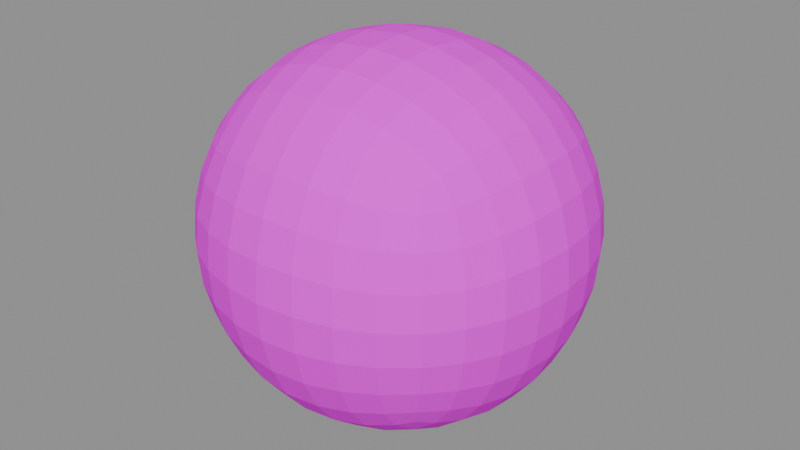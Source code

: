 # Source: sphere_2.blend  (saved by Blender 5.1.30; exported with 4.5.12 LTS)
import bpy
from mathutils import Matrix  # noqa: F401  (used for matrix-valued properties, if any)

bpy.ops.wm.read_factory_settings(use_empty=True)
scene = bpy.context.scene
scene.name = 'Scene'

# ---- images (referenced by path relative to the original .blend; pixels are not part of the script)
import os
ASSET_DIR = os.environ.get("B2B_ASSET_DIR", "")  # directory of the original .blend (textures are referenced by path, not embedded)
HERE = os.path.dirname(os.path.abspath(__file__))  # packed textures are extracted next to this script under _unpacked/

def load_image(name, relpath, width, height, colorspace="sRGB"):
    """Load a texture the original file referenced (path relative to the .blend, or extracted next to this script)."""
    p = next((c for c in (os.path.join(HERE, relpath), os.path.join(ASSET_DIR, relpath)) if relpath and os.path.exists(c)), "")
    if p:
        img = bpy.data.images.load(p, check_existing=True)
        img.name = name
    else:  # same state as the original file: an image datablock whose file is absent (Cycles renders it pink)
        img = bpy.data.images.new(name, width, height)
        img.source = "FILE"
        img.filepath = "//" + (relpath or name)
    img.colorspace_settings.name = colorspace
    return img
img_aap_color_palette_png = load_image('aap color palette.png', 'aap color palette.png', 1024, 1024, 'sRGB')

# ---- materials (node trees are filled in below, after node groups)
mat_material = bpy.data.materials.new('Material')
mat_material.diffuse_color = (0.001518, 0.2542, 0.6376, 1.0)
mat_material.roughness = 1.0
mat_material.specular_intensity = 0.0

# ---- material node trees
mat_material.use_nodes = True; mat_material.node_tree.nodes.clear()
_N = mat_material.node_tree.nodes; _L = mat_material.node_tree.links
n0 = _N.new('ShaderNodeBsdfPrincipled'); n0.name = 'Principled BSDF'; n0.location = (-200, 100)
n0.inputs[2].default_value = 1.0
n0.inputs[13].default_value = 0.0
n0.inputs[27].default_value = (0.0, 0.0, 0.0, 1.0)
n0.inputs[28].default_value = 1.0
n1 = _N.new('ShaderNodeOutputMaterial'); n1.name = 'Material Output'; n1.location = (200, 100)
n2 = _N.new('ShaderNodeNormalMap'); n2.name = 'Normal Map'; n2.location = (-600, -600)
n2.label = 'Normal/Map'
n2.inputs[0].default_value = 0.0
n3 = _N.new('ShaderNodeTexImage'); n3.name = 'Image Texture'; n3.location = (-600, 300)
n3.image = img_aap_color_palette_png
_L.new(n0.outputs[0], n1.inputs[0])
_L.new(n2.outputs[0], n0.inputs[5])
_L.new(n3.outputs[0], n0.inputs[0])
n1.is_active_output = True

# ---- meshes
me_cube_084 = bpy.data.meshes.new('Cube.084')
me_cube_084.from_pydata([(-0.5, -0.5, 0.5), (-0.5, -0.5, 1.5), (-0.5, 0.5, 0.5), (-0.5, 0.5, 1.5), (0.5, -0.5, 0.5), (0.5, -0.5, 1.5), (0.5, 0.5, 0.5), (0.5, 0.5, 1.5), (-0.5351, 0.4188, 0.4649), (-0.5729, 0.2966, 0.4271), (-0.5996, 0.1534, 0.4004), (-0.6096, 9.313e-10, 0.3904), (-0.5996, -0.1534, 0.4004), (-0.5729, -0.2966, 0.4271), (-0.5351, -0.4188, 0.4649), (-0.5351, -0.5351, 0.5812), (-0.5729, -0.5729, 0.7034), (-0.5996, -0.5996, 0.8466), (-0.6096, -0.6096, 1.0), (-0.5996, -0.5996, 1.153), (-0.5729, -0.5729, 1.297), (-0.5351, -0.5351, 1.419), (-0.5351, -0.4188, 1.535), (-0.5729, -0.2966, 1.573), (-0.5996, -0.1534, 1.6), (-0.6096, -6.519e-09, 1.61), (-0.5996, 0.1534, 1.6), (-0.5729, 0.2966, 1.573), (-0.5351, 0.4188, 1.535), (-0.5351, 0.5351, 1.419), (-0.5729, 0.5729, 1.297), (-0.5996, 0.5996, 1.153), (-0.6096, 0.6096, 1.0), (-0.5996, 0.5996, 0.8466), (-0.5729, 0.5729, 0.7034), (-0.5351, 0.5351, 0.5812), (0.4188, 0.5351, 0.4649), (0.2966, 0.5729, 0.4271), (0.1534, 0.5996, 0.4004), (1.583e-08, 0.6096, 0.3904), (-0.1534, 0.5996, 0.4004), (-0.2966, 0.5729, 0.4271), (-0.4188, 0.5351, 0.4649), (-0.4188, 0.5351, 1.535), (-0.2966, 0.5729, 1.573), (-0.1534, 0.5996, 1.6), (-5.588e-09, 0.6096, 1.61), (0.1534, 0.5996, 1.6), (0.2966, 0.5729, 1.573), (0.4188, 0.5351, 1.535), (0.5351, 0.5351, 1.419), (0.5729, 0.5729, 1.297), (0.5996, 0.5996, 1.153), (0.6096, 0.6096, 1.0), (0.5996, 0.5996, 0.8466), (0.5729, 0.5729, 0.7034), (0.5351, 0.5351, 0.5812), (0.5351, -0.4188, 0.4649), (0.5729, -0.2966, 0.4271), (0.5996, -0.1534, 0.4004), (0.6096, -1.676e-08, 0.3904), (0.5996, 0.1534, 0.4004), (0.5729, 0.2966, 0.4271), (0.5351, 0.4188, 0.4649), (0.5351, 0.4188, 1.535), (0.5729, 0.2966, 1.573), (0.5996, 0.1534, 1.6), (0.6096, -1.863e-09, 1.61), (0.5996, -0.1534, 1.6), (0.5729, -0.2966, 1.573), (0.5351, -0.4188, 1.535), (0.5351, -0.5351, 1.419), (0.5729, -0.5729, 1.297), (0.5996, -0.5996, 1.153), (0.6096, -0.6096, 1.0), (0.5996, -0.5996, 0.8466), (0.5729, -0.5729, 0.7034), (0.5351, -0.5351, 0.5812), (-0.4188, -0.5351, 0.4649), (-0.2966, -0.5729, 0.4271), (-0.1534, -0.5996, 0.4004), (-1.211e-08, -0.6096, 0.3904), (0.1534, -0.5996, 0.4004), (0.2966, -0.5729, 0.4271), (0.4188, -0.5351, 0.4649), (0.4188, -0.5351, 1.535), (0.2966, -0.5729, 1.573), (0.1534, -0.5996, 1.6), (-9.313e-10, -0.6096, 1.61), (-0.1534, -0.5996, 1.6), (-0.2966, -0.5729, 1.573), (-0.4188, -0.5351, 1.535), (-0.6105, -0.4318, 0.5682), (-0.6641, -0.4553, 0.697), (-0.698, -0.4744, 0.8439), (-0.7099, -0.482, 1.0), (-0.698, -0.4744, 1.156), (-0.6641, -0.4553, 1.303), (-0.6105, -0.4318, 1.432), (-0.6641, -0.303, 0.5447), (-0.729, -0.3162, 0.6838), (-0.7684, -0.3281, 0.8381), (-0.7818, -0.3331, 1.0), (-0.7684, -0.3281, 1.162), (-0.729, -0.3162, 1.316), (-0.6641, -0.303, 1.455), (-0.698, -0.1561, 0.5256), (-0.7684, -0.1619, 0.6719), (-0.8109, -0.1676, 0.8324), (-0.8251, -0.1701, 1.0), (-0.8109, -0.1676, 1.168), (-0.7684, -0.1619, 1.328), (-0.698, -0.1561, 1.474), (-0.7099, 7.334e-09, 0.518), (-0.7818, 1.024e-08, 0.6669), (-0.8251, -7.101e-09, 0.8299), (-0.8395, -1.211e-08, 1.0), (-0.8251, -1.094e-08, 1.17), (-0.7818, -5.588e-09, 1.333), (-0.7099, -7.334e-09, 1.482), (-0.698, 0.1561, 0.5256), (-0.7684, 0.1619, 0.6719), (-0.8109, 0.1676, 0.8324), (-0.8251, 0.1701, 1.0), (-0.8109, 0.1676, 1.168), (-0.7684, 0.1619, 1.328), (-0.698, 0.1561, 1.474), (-0.6641, 0.303, 0.5447), (-0.729, 0.3162, 0.6838), (-0.7684, 0.3281, 0.8381), (-0.7818, 0.3331, 1.0), (-0.7684, 0.3281, 1.162), (-0.729, 0.3162, 1.316), (-0.6641, 0.303, 1.455), (-0.6105, 0.4318, 0.5682), (-0.6641, 0.4553, 0.697), (-0.698, 0.4744, 0.8439), (-0.7099, 0.482, 1.0), (-0.698, 0.4744, 1.156), (-0.6641, 0.4553, 1.303), (-0.6105, 0.4318, 1.432), (-0.4318, 0.6105, 0.5682), (-0.4553, 0.6641, 0.697), (-0.4744, 0.698, 0.8439), (-0.482, 0.7099, 1.0), (-0.4744, 0.698, 1.156), (-0.4553, 0.6641, 1.303), (-0.4318, 0.6105, 1.432), (-0.303, 0.6641, 0.5447), (-0.3162, 0.729, 0.6838), (-0.3281, 0.7684, 0.8381), (-0.3331, 0.7818, 1.0), (-0.3281, 0.7684, 1.162), (-0.3162, 0.729, 1.316), (-0.303, 0.6641, 1.455), (-0.1561, 0.698, 0.5256), (-0.1619, 0.7684, 0.6719), (-0.1676, 0.8109, 0.8324), (-0.1701, 0.8251, 1.0), (-0.1676, 0.8109, 1.168), (-0.1619, 0.7684, 1.328), (-0.1561, 0.698, 1.474), (2.224e-08, 0.7099, 0.518), (2.515e-08, 0.7818, 0.6669), (1.513e-08, 0.8251, 0.8299), (9.313e-09, 0.8395, 1.0), (5.821e-09, 0.8251, 1.17), (-5.588e-09, 0.7818, 1.333), (-7.218e-09, 0.7099, 1.482), (0.1561, 0.698, 0.5256), (0.1619, 0.7684, 0.6719), (0.1676, 0.8109, 0.8324), (0.1701, 0.8251, 1.0), (0.1676, 0.8109, 1.168), (0.1619, 0.7684, 1.328), (0.1561, 0.698, 1.474), (0.303, 0.6641, 0.5447), (0.3162, 0.729, 0.6838), (0.3281, 0.7684, 0.8381), (0.3331, 0.7818, 1.0), (0.3281, 0.7684, 1.162), (0.3162, 0.729, 1.316), (0.303, 0.6641, 1.455), (0.4318, 0.6105, 0.5682), (0.4553, 0.6641, 0.697), (0.4744, 0.698, 0.8439), (0.482, 0.7099, 1.0), (0.4744, 0.698, 1.156), (0.4553, 0.6641, 1.303), (0.4318, 0.6105, 1.432), (0.6105, 0.4318, 0.5682), (0.6641, 0.4553, 0.697), (0.698, 0.4744, 0.8439), (0.7099, 0.482, 1.0), (0.698, 0.4744, 1.156), (0.6641, 0.4553, 1.303), (0.6105, 0.4318, 1.432), (0.6641, 0.303, 0.5447), (0.729, 0.3162, 0.6838), (0.7684, 0.3281, 0.8381), (0.7818, 0.3331, 1.0), (0.7684, 0.3281, 1.162), (0.729, 0.3162, 1.316), (0.6641, 0.303, 1.455), (0.698, 0.1561, 0.5256), (0.7684, 0.1619, 0.6719), (0.8109, 0.1676, 0.8324), (0.8251, 0.1701, 1.0), (0.8109, 0.1676, 1.168), (0.7684, 0.1619, 1.328), (0.698, 0.1561, 1.474), (0.7099, -2.41e-08, 0.518), (0.7818, -2.887e-08, 0.6669), (0.8251, -1.886e-08, 0.8299), (0.8395, -1.304e-08, 1.0), (0.8251, -5.821e-09, 1.17), (0.7818, 5.588e-09, 1.333), (0.7099, 7.218e-09, 1.482), (0.698, -0.1561, 0.5256), (0.7684, -0.1619, 0.6719), (0.8109, -0.1676, 0.8324), (0.8251, -0.1701, 1.0), (0.8109, -0.1676, 1.168), (0.7684, -0.1619, 1.328), (0.698, -0.1561, 1.474), (0.6641, -0.303, 0.5447), (0.729, -0.3162, 0.6838), (0.7684, -0.3281, 0.8381), (0.7818, -0.3331, 1.0), (0.7684, -0.3281, 1.162), (0.729, -0.3162, 1.316), (0.6641, -0.303, 1.455), (0.6105, -0.4318, 0.5682), (0.6641, -0.4553, 0.697), (0.698, -0.4744, 0.8439), (0.7099, -0.482, 1.0), (0.698, -0.4744, 1.156), (0.6641, -0.4553, 1.303), (0.6105, -0.4318, 1.432), (0.4318, -0.6105, 0.5682), (0.4553, -0.6641, 0.697), (0.4744, -0.698, 0.8439), (0.482, -0.7099, 1.0), (0.4744, -0.698, 1.156), (0.4553, -0.6641, 1.303), (0.4318, -0.6105, 1.432), (0.303, -0.6641, 0.5447), (0.3162, -0.729, 0.6838), (0.3281, -0.7684, 0.8381), (0.3331, -0.7818, 1.0), (0.3281, -0.7684, 1.162), (0.3162, -0.729, 1.316), (0.303, -0.6641, 1.455), (0.1561, -0.698, 0.5256), (0.1619, -0.7684, 0.6719), (0.1676, -0.8109, 0.8324), (0.1701, -0.8251, 1.0), (0.1676, -0.8109, 1.168), (0.1619, -0.7684, 1.328), (0.1561, -0.698, 1.474), (-1.851e-08, -0.7099, 0.518), (-2.515e-08, -0.7818, 0.6669), (-1.513e-08, -0.8251, 0.8299), (-9.313e-09, -0.8395, 1.0), (-5.821e-09, -0.8251, 1.17), (5.588e-09, -0.7818, 1.333), (7.334e-09, -0.7099, 1.482), (-0.1561, -0.698, 0.5256), (-0.1619, -0.7684, 0.6719), (-0.1676, -0.8109, 0.8324), (-0.1701, -0.8251, 1.0), (-0.1676, -0.8109, 1.168), (-0.1619, -0.7684, 1.328), (-0.1561, -0.698, 1.474), (-0.303, -0.6641, 0.5447), (-0.3162, -0.729, 0.6838), (-0.3281, -0.7684, 0.8381), (-0.3331, -0.7818, 1.0), (-0.3281, -0.7684, 1.162), (-0.3162, -0.729, 1.316), (-0.303, -0.6641, 1.455), (-0.4318, -0.6105, 0.5682), (-0.4553, -0.6641, 0.697), (-0.4744, -0.698, 0.8439), (-0.482, -0.7099, 1.0), (-0.4744, -0.698, 1.156), (-0.4553, -0.6641, 1.303), (-0.4318, -0.6105, 1.432), (-0.4318, 0.4318, 0.3895), (-0.303, 0.4553, 0.3359), (-0.1561, 0.4744, 0.302), (-1.863e-09, 0.482, 0.2901), (0.1561, 0.4744, 0.302), (0.303, 0.4553, 0.3359), (0.4318, 0.4318, 0.3895), (-0.4553, 0.303, 0.3359), (-0.3162, 0.3162, 0.271), (-0.1619, 0.3281, 0.2316), (-7.451e-09, 0.3331, 0.2182), (0.1619, 0.3281, 0.2316), (0.3162, 0.3162, 0.271), (0.4553, 0.303, 0.3359), (-0.4744, 0.1561, 0.302), (-0.3281, 0.1619, 0.2316), (-0.1676, 0.1676, 0.1891), (-8.848e-09, 0.1701, 0.1749), (0.1676, 0.1676, 0.1891), (0.3281, 0.1619, 0.2316), (0.4744, 0.1561, 0.302), (-0.482, -1.106e-08, 0.2901), (-0.3331, -1.397e-08, 0.2182), (-0.1701, -7.683e-09, 0.1749), (0.0, -5.588e-09, 0.1605), (0.1701, -2.095e-09, 0.1749), (0.3331, 1.863e-09, 0.2182), (0.482, -3.958e-09, 0.2901), (-0.4744, -0.1561, 0.302), (-0.3281, -0.1619, 0.2316), (-0.1676, -0.1676, 0.1891), (8.964e-09, -0.1701, 0.1749), (0.1676, -0.1676, 0.1891), (0.3281, -0.1619, 0.2316), (0.4744, -0.1561, 0.302), (-0.4553, -0.303, 0.3359), (-0.3162, -0.3162, 0.271), (-0.1619, -0.3281, 0.2316), (1.211e-08, -0.3331, 0.2182), (0.1619, -0.3281, 0.2316), (0.3162, -0.3162, 0.271), (0.4553, -0.303, 0.3359), (-0.4318, -0.4318, 0.3895), (-0.303, -0.4553, 0.3359), (-0.1561, -0.4744, 0.302), (1.281e-09, -0.482, 0.2901), (0.1561, -0.4744, 0.302), (0.303, -0.4553, 0.3359), (0.4318, -0.4318, 0.3895), (0.4318, 0.4318, 1.61), (0.303, 0.4553, 1.664), (0.1561, 0.4744, 1.698), (1.863e-09, 0.482, 1.71), (-0.1561, 0.4744, 1.698), (-0.303, 0.4553, 1.664), (-0.4318, 0.4318, 1.61), (0.4553, 0.303, 1.664), (0.3162, 0.3162, 1.729), (0.1619, 0.3281, 1.768), (1.118e-08, 0.3331, 1.782), (-0.1619, 0.3281, 1.768), (-0.3162, 0.3162, 1.729), (-0.4553, 0.303, 1.664), (0.4744, 0.1561, 1.698), (0.3281, 0.1619, 1.768), (0.1676, 0.1676, 1.811), (8.731e-09, 0.1701, 1.825), (-0.1676, 0.1676, 1.811), (-0.3281, 0.1619, 1.768), (-0.4744, 0.1561, 1.698), (0.482, -1.292e-08, 1.71), (0.3331, -2.142e-08, 1.782), (0.1701, -1.898e-08, 1.825), (-9.313e-10, -1.397e-08, 1.84), (-0.1701, -7.683e-09, 1.825), (-0.3331, 1.863e-09, 1.782), (-0.482, -3.958e-09, 1.71), (0.4744, -0.1561, 1.698), (0.3281, -0.1619, 1.768), (0.1676, -0.1676, 1.811), (-1.094e-08, -0.1701, 1.825), (-0.1676, -0.1676, 1.811), (-0.3281, -0.1619, 1.768), (-0.4744, -0.1561, 1.698), (0.4553, -0.303, 1.664), (0.3162, -0.3162, 1.729), (0.1619, -0.3281, 1.768), (-1.676e-08, -0.3331, 1.782), (-0.1619, -0.3281, 1.768), (-0.3162, -0.3162, 1.729), (-0.4553, -0.303, 1.664), (0.4318, -0.4318, 1.61), (0.303, -0.4553, 1.664), (0.1561, -0.4744, 1.698), (-3.609e-09, -0.482, 1.71), (-0.1561, -0.4744, 1.698), (-0.303, -0.4553, 1.664), (-0.4318, -0.4318, 1.61)], [], [(92, 93, 100, 99), (93, 94, 101, 100), (94, 95, 102, 101), (95, 96, 103, 102), (96, 97, 104, 103), (97, 98, 105, 104), (99, 100, 107, 106), (100, 101, 108, 107), (101, 102, 109, 108), (102, 103, 110, 109), (103, 104, 111, 110), (104, 105, 112, 111), (106, 107, 114, 113), (107, 108, 115, 114), (108, 109, 116, 115), (109, 110, 117, 116), (110, 111, 118, 117), (111, 112, 119, 118), (113, 114, 121, 120), (114, 115, 122, 121), (115, 116, 123, 122), (116, 117, 124, 123), (117, 118, 125, 124), (118, 119, 126, 125), (120, 121, 128, 127), (121, 122, 129, 128), (122, 123, 130, 129), (123, 124, 131, 130), (124, 125, 132, 131), (125, 126, 133, 132), (127, 128, 135, 134), (128, 129, 136, 135), (129, 130, 137, 136), (130, 131, 138, 137), (131, 132, 139, 138), (132, 133, 140, 139), (0, 15, 92, 14), (15, 16, 93, 92), (16, 17, 94, 93), (17, 18, 95, 94), (18, 19, 96, 95), (19, 20, 97, 96), (20, 21, 98, 97), (21, 1, 22, 98), (98, 22, 23, 105), (105, 23, 24, 112), (112, 24, 25, 119), (119, 25, 26, 126), (126, 26, 27, 133), (133, 27, 28, 140), (140, 28, 3, 29), (139, 140, 29, 30), (138, 139, 30, 31), (137, 138, 31, 32), (136, 137, 32, 33), (135, 136, 33, 34), (134, 135, 34, 35), (8, 134, 35, 2), (9, 127, 134, 8), (10, 120, 127, 9), (11, 113, 120, 10), (12, 106, 113, 11), (13, 99, 106, 12), (14, 92, 99, 13), (141, 142, 149, 148), (142, 143, 150, 149), (143, 144, 151, 150), (144, 145, 152, 151), (145, 146, 153, 152), (146, 147, 154, 153), (148, 149, 156, 155), (149, 150, 157, 156), (150, 151, 158, 157), (151, 152, 159, 158), (152, 153, 160, 159), (153, 154, 161, 160), (155, 156, 163, 162), (156, 157, 164, 163), (157, 158, 165, 164), (158, 159, 166, 165), (159, 160, 167, 166), (160, 161, 168, 167), (162, 163, 170, 169), (163, 164, 171, 170), (164, 165, 172, 171), (165, 166, 173, 172), (166, 167, 174, 173), (167, 168, 175, 174), (169, 170, 177, 176), (170, 171, 178, 177), (171, 172, 179, 178), (172, 173, 180, 179), (173, 174, 181, 180), (174, 175, 182, 181), (176, 177, 184, 183), (177, 178, 185, 184), (178, 179, 186, 185), (179, 180, 187, 186), (180, 181, 188, 187), (181, 182, 189, 188), (2, 35, 141, 42), (35, 34, 142, 141), (34, 33, 143, 142), (33, 32, 144, 143), (32, 31, 145, 144), (31, 30, 146, 145), (30, 29, 147, 146), (29, 3, 43, 147), (147, 43, 44, 154), (154, 44, 45, 161), (161, 45, 46, 168), (168, 46, 47, 175), (175, 47, 48, 182), (182, 48, 49, 189), (189, 49, 7, 50), (188, 189, 50, 51), (187, 188, 51, 52), (186, 187, 52, 53), (185, 186, 53, 54), (184, 185, 54, 55), (183, 184, 55, 56), (36, 183, 56, 6), (37, 176, 183, 36), (38, 169, 176, 37), (39, 162, 169, 38), (40, 155, 162, 39), (41, 148, 155, 40), (42, 141, 148, 41), (190, 191, 198, 197), (191, 192, 199, 198), (192, 193, 200, 199), (193, 194, 201, 200), (194, 195, 202, 201), (195, 196, 203, 202), (197, 198, 205, 204), (198, 199, 206, 205), (199, 200, 207, 206), (200, 201, 208, 207), (201, 202, 209, 208), (202, 203, 210, 209), (204, 205, 212, 211), (205, 206, 213, 212), (206, 207, 214, 213), (207, 208, 215, 214), (208, 209, 216, 215), (209, 210, 217, 216), (211, 212, 219, 218), (212, 213, 220, 219), (213, 214, 221, 220), (214, 215, 222, 221), (215, 216, 223, 222), (216, 217, 224, 223), (218, 219, 226, 225), (219, 220, 227, 226), (220, 221, 228, 227), (221, 222, 229, 228), (222, 223, 230, 229), (223, 224, 231, 230), (225, 226, 233, 232), (226, 227, 234, 233), (227, 228, 235, 234), (228, 229, 236, 235), (229, 230, 237, 236), (230, 231, 238, 237), (6, 56, 190, 63), (56, 55, 191, 190), (55, 54, 192, 191), (54, 53, 193, 192), (53, 52, 194, 193), (52, 51, 195, 194), (51, 50, 196, 195), (50, 7, 64, 196), (196, 64, 65, 203), (203, 65, 66, 210), (210, 66, 67, 217), (217, 67, 68, 224), (224, 68, 69, 231), (231, 69, 70, 238), (238, 70, 5, 71), (237, 238, 71, 72), (236, 237, 72, 73), (235, 236, 73, 74), (234, 235, 74, 75), (233, 234, 75, 76), (232, 233, 76, 77), (57, 232, 77, 4), (58, 225, 232, 57), (59, 218, 225, 58), (60, 211, 218, 59), (61, 204, 211, 60), (62, 197, 204, 61), (63, 190, 197, 62), (239, 240, 247, 246), (240, 241, 248, 247), (241, 242, 249, 248), (242, 243, 250, 249), (243, 244, 251, 250), (244, 245, 252, 251), (246, 247, 254, 253), (247, 248, 255, 254), (248, 249, 256, 255), (249, 250, 257, 256), (250, 251, 258, 257), (251, 252, 259, 258), (253, 254, 261, 260), (254, 255, 262, 261), (255, 256, 263, 262), (256, 257, 264, 263), (257, 258, 265, 264), (258, 259, 266, 265), (260, 261, 268, 267), (261, 262, 269, 268), (262, 263, 270, 269), (263, 264, 271, 270), (264, 265, 272, 271), (265, 266, 273, 272), (267, 268, 275, 274), (268, 269, 276, 275), (269, 270, 277, 276), (270, 271, 278, 277), (271, 272, 279, 278), (272, 273, 280, 279), (274, 275, 282, 281), (275, 276, 283, 282), (276, 277, 284, 283), (277, 278, 285, 284), (278, 279, 286, 285), (279, 280, 287, 286), (4, 77, 239, 84), (77, 76, 240, 239), (76, 75, 241, 240), (75, 74, 242, 241), (74, 73, 243, 242), (73, 72, 244, 243), (72, 71, 245, 244), (71, 5, 85, 245), (245, 85, 86, 252), (252, 86, 87, 259), (259, 87, 88, 266), (266, 88, 89, 273), (273, 89, 90, 280), (280, 90, 91, 287), (287, 91, 1, 21), (286, 287, 21, 20), (285, 286, 20, 19), (284, 285, 19, 18), (283, 284, 18, 17), (282, 283, 17, 16), (281, 282, 16, 15), (78, 281, 15, 0), (79, 274, 281, 78), (80, 267, 274, 79), (81, 260, 267, 80), (82, 253, 260, 81), (83, 246, 253, 82), (84, 239, 246, 83), (288, 289, 296, 295), (289, 290, 297, 296), (290, 291, 298, 297), (291, 292, 299, 298), (292, 293, 300, 299), (293, 294, 301, 300), (295, 296, 303, 302), (296, 297, 304, 303), (297, 298, 305, 304), (298, 299, 306, 305), (299, 300, 307, 306), (300, 301, 308, 307), (302, 303, 310, 309), (303, 304, 311, 310), (304, 305, 312, 311), (305, 306, 313, 312), (306, 307, 314, 313), (307, 308, 315, 314), (309, 310, 317, 316), (310, 311, 318, 317), (311, 312, 319, 318), (312, 313, 320, 319), (313, 314, 321, 320), (314, 315, 322, 321), (316, 317, 324, 323), (317, 318, 325, 324), (318, 319, 326, 325), (319, 320, 327, 326), (320, 321, 328, 327), (321, 322, 329, 328), (323, 324, 331, 330), (324, 325, 332, 331), (325, 326, 333, 332), (326, 327, 334, 333), (327, 328, 335, 334), (328, 329, 336, 335), (2, 42, 288, 8), (42, 41, 289, 288), (41, 40, 290, 289), (40, 39, 291, 290), (39, 38, 292, 291), (38, 37, 293, 292), (37, 36, 294, 293), (36, 6, 63, 294), (294, 63, 62, 301), (301, 62, 61, 308), (308, 61, 60, 315), (315, 60, 59, 322), (322, 59, 58, 329), (329, 58, 57, 336), (336, 57, 4, 84), (335, 336, 84, 83), (334, 335, 83, 82), (333, 334, 82, 81), (332, 333, 81, 80), (331, 332, 80, 79), (330, 331, 79, 78), (14, 330, 78, 0), (13, 323, 330, 14), (12, 316, 323, 13), (11, 309, 316, 12), (10, 302, 309, 11), (9, 295, 302, 10), (8, 288, 295, 9), (337, 338, 345, 344), (338, 339, 346, 345), (339, 340, 347, 346), (340, 341, 348, 347), (341, 342, 349, 348), (342, 343, 350, 349), (344, 345, 352, 351), (345, 346, 353, 352), (346, 347, 354, 353), (347, 348, 355, 354), (348, 349, 356, 355), (349, 350, 357, 356), (351, 352, 359, 358), (352, 353, 360, 359), (353, 354, 361, 360), (354, 355, 362, 361), (355, 356, 363, 362), (356, 357, 364, 363), (358, 359, 366, 365), (359, 360, 367, 366), (360, 361, 368, 367), (361, 362, 369, 368), (362, 363, 370, 369), (363, 364, 371, 370), (365, 366, 373, 372), (366, 367, 374, 373), (367, 368, 375, 374), (368, 369, 376, 375), (369, 370, 377, 376), (370, 371, 378, 377), (372, 373, 380, 379), (373, 374, 381, 380), (374, 375, 382, 381), (375, 376, 383, 382), (376, 377, 384, 383), (377, 378, 385, 384), (7, 49, 337, 64), (49, 48, 338, 337), (48, 47, 339, 338), (47, 46, 340, 339), (46, 45, 341, 340), (45, 44, 342, 341), (44, 43, 343, 342), (43, 3, 28, 343), (343, 28, 27, 350), (350, 27, 26, 357), (357, 26, 25, 364), (364, 25, 24, 371), (371, 24, 23, 378), (378, 23, 22, 385), (385, 22, 1, 91), (384, 385, 91, 90), (383, 384, 90, 89), (382, 383, 89, 88), (381, 382, 88, 87), (380, 381, 87, 86), (379, 380, 86, 85), (70, 379, 85, 5), (69, 372, 379, 70), (68, 365, 372, 69), (67, 358, 365, 68), (66, 351, 358, 67), (65, 344, 351, 66), (64, 337, 344, 65)])
me_cube_084.polygons.foreach_set('use_smooth', [True] * 384)
_k = set([(0, 14), (0, 15), (0, 78), (1, 21), (1, 22), (1, 91), (2, 8), (2, 35), (2, 42), (3, 28), (3, 29), (3, 43), (4, 57), (4, 77), (4, 84), (5, 70), (5, 71), (5, 85), (6, 36), (6, 56), (6, 63), (7, 49), (7, 50), (7, 64), (8, 9), (8, 134), (8, 288), (9, 10), (9, 127), (9, 295), (10, 11), (10, 120), (10, 302), (11, 12), (11, 113), (11, 309), (12, 13), (12, 106), (12, 316), (13, 14), (13, 99), (13, 323), (14, 92), (14, 330), (15, 16), (15, 92), (15, 281), (16, 17), (16, 93), (16, 282), (17, 18), (17, 94), (17, 283), (18, 19), (18, 95), (18, 284), (19, 20), (19, 96), (19, 285), (20, 21), (20, 97), (20, 286), (21, 98), (21, 287), (22, 23), (22, 98), (22, 385), (23, 24), (23, 105), (23, 378), (24, 25), (24, 112), (24, 371), (25, 26), (25, 119), (25, 364), (26, 27), (26, 126), (26, 357), (27, 28), (27, 133), (27, 350), (28, 140), (28, 343), (29, 30), (29, 140), (29, 147), (30, 31), (30, 139), (30, 146), (31, 32), (31, 138), (31, 145), (32, 33), (32, 137), (32, 144), (33, 34), (33, 136), (33, 143), (34, 35), (34, 135), (34, 142), (35, 134), (35, 141), (36, 37), (36, 183), (36, 294), (37, 38), (37, 176), (37, 293), (38, 39), (38, 169), (38, 292), (39, 40), (39, 162), (39, 291), (40, 41), (40, 155), (40, 290), (41, 42), (41, 148), (41, 289), (42, 141), (42, 288), (43, 44), (43, 147), (43, 343), (44, 45), (44, 154), (44, 342), (45, 46), (45, 161), (45, 341), (46, 47), (46, 168), (46, 340), (47, 48), (47, 175), (47, 339), (48, 49), (48, 182), (48, 338), (49, 189), (49, 337), (50, 51), (50, 189), (50, 196), (51, 52), (51, 188), (51, 195), (52, 53), (52, 187), (52, 194), (53, 54), (53, 186), (53, 193), (54, 55), (54, 185), (54, 192), (55, 56), (55, 184), (55, 191), (56, 183), (56, 190), (57, 58), (57, 232), (57, 336), (58, 59), (58, 225), (58, 329), (59, 60), (59, 218), (59, 322), (60, 61), (60, 211), (60, 315), (61, 62), (61, 204), (61, 308), (62, 63), (62, 197), (62, 301), (63, 190), (63, 294), (64, 65), (64, 196), (64, 337), (65, 66), (65, 203), (65, 344), (66, 67), (66, 210), (66, 351), (67, 68), (67, 217), (67, 358), (68, 69), (68, 224), (68, 365), (69, 70), (69, 231), (69, 372), (70, 238), (70, 379), (71, 72), (71, 238), (71, 245), (72, 73), (72, 237), (72, 244), (73, 74), (73, 236), (73, 243), (74, 75), (74, 235), (74, 242), (75, 76), (75, 234), (75, 241), (76, 77), (76, 233), (76, 240), (77, 232), (77, 239), (78, 79), (78, 281), (78, 330), (79, 80), (79, 274), (79, 331), (80, 81), (80, 267), (80, 332), (81, 82), (81, 260), (81, 333), (82, 83), (82, 253), (82, 334), (83, 84), (83, 246), (83, 335), (84, 239), (84, 336), (85, 86), (85, 245), (85, 379), (86, 87), (86, 252), (86, 380), (87, 88), (87, 259), (87, 381), (88, 89), (88, 266), (88, 382), (89, 90), (89, 273), (89, 383), (90, 91), (90, 280), (90, 384), (91, 287), (91, 385), (92, 93), (92, 99), (93, 94), (93, 100), (94, 95), (94, 101), (95, 96), (95, 102), (96, 97), (96, 103), (97, 98), (97, 104), (98, 105), (99, 100), (99, 106), (100, 101), (100, 107), (101, 102), (101, 108), (102, 103), (102, 109), (103, 104), (103, 110), (104, 105), (104, 111), (105, 112), (106, 107), (106, 113), (107, 108), (107, 114), (108, 109), (108, 115), (109, 110), (109, 116), (110, 111), (110, 117), (111, 112), (111, 118), (112, 119), (113, 114), (113, 120), (114, 115), (114, 121), (115, 116), (115, 122), (116, 117), (116, 123), (117, 118), (117, 124), (118, 119), (118, 125), (119, 126), (120, 121), (120, 127), (121, 122), (121, 128), (122, 123), (122, 129), (123, 124), (123, 130), (124, 125), (124, 131), (125, 126), (125, 132), (126, 133), (127, 128), (127, 134), (128, 129), (128, 135), (129, 130), (129, 136), (130, 131), (130, 137), (131, 132), (131, 138), (132, 133), (132, 139), (133, 140), (134, 135), (135, 136), (136, 137), (137, 138), (138, 139), (139, 140), (141, 142), (141, 148), (142, 143), (142, 149), (143, 144), (143, 150), (144, 145), (144, 151), (145, 146), (145, 152), (146, 147), (146, 153), (147, 154), (148, 149), (148, 155), (149, 150), (149, 156), (150, 151), (150, 157), (151, 152), (151, 158), (152, 153), (152, 159), (153, 154), (153, 160), (154, 161), (155, 156), (155, 162), (156, 157), (156, 163), (157, 158), (157, 164), (158, 159), (158, 165), (159, 160), (159, 166), (160, 161), (160, 167), (161, 168), (162, 163), (162, 169), (163, 164), (163, 170), (164, 165), (164, 171), (165, 166), (165, 172), (166, 167), (166, 173), (167, 168), (167, 174), (168, 175), (169, 170), (169, 176), (170, 171), (170, 177), (171, 172), (171, 178), (172, 173), (172, 179), (173, 174), (173, 180), (174, 175), (174, 181), (175, 182), (176, 177), (176, 183), (177, 178), (177, 184), (178, 179), (178, 185), (179, 180), (179, 186), (180, 181), (180, 187), (181, 182), (181, 188), (182, 189), (183, 184), (184, 185), (185, 186), (186, 187), (187, 188), (188, 189), (190, 191), (190, 197), (191, 192), (191, 198), (192, 193), (192, 199), (193, 194), (193, 200), (194, 195), (194, 201), (195, 196), (195, 202), (196, 203), (197, 198), (197, 204), (198, 199), (198, 205), (199, 200), (199, 206), (200, 201), (200, 207), (201, 202), (201, 208), (202, 203), (202, 209), (203, 210), (204, 205), (204, 211), (205, 206), (205, 212), (206, 207), (206, 213), (207, 208), (207, 214), (208, 209), (208, 215), (209, 210), (209, 216), (210, 217), (211, 212), (211, 218), (212, 213), (212, 219), (213, 214), (213, 220), (214, 215), (214, 221), (215, 216), (215, 222), (216, 217), (216, 223), (217, 224), (218, 219), (218, 225), (219, 220), (219, 226), (220, 221), (220, 227), (221, 222), (221, 228), (222, 223), (222, 229), (223, 224), (223, 230), (224, 231), (225, 226), (225, 232), (226, 227), (226, 233), (227, 228), (227, 234), (228, 229), (228, 235), (229, 230), (229, 236), (230, 231), (230, 237), (231, 238), (232, 233), (233, 234), (234, 235), (235, 236), (236, 237), (237, 238), (239, 240), (239, 246), (240, 241), (240, 247), (241, 242), (241, 248), (242, 243), (242, 249), (243, 244), (243, 250), (244, 245), (244, 251), (245, 252), (246, 247), (246, 253), (247, 248), (247, 254), (248, 249), (248, 255), (249, 250), (249, 256), (250, 251), (250, 257), (251, 252), (251, 258), (252, 259), (253, 254), (253, 260), (254, 255), (254, 261), (255, 256), (255, 262), (256, 257), (256, 263), (257, 258), (257, 264), (258, 259), (258, 265), (259, 266), (260, 261), (260, 267), (261, 262), (261, 268), (262, 263), (262, 269), (263, 264), (263, 270), (264, 265), (264, 271), (265, 266), (265, 272), (266, 273), (267, 268), (267, 274), (268, 269), (268, 275), (269, 270), (269, 276), (270, 271), (270, 277), (271, 272), (271, 278), (272, 273), (272, 279), (273, 280), (274, 275), (274, 281), (275, 276), (275, 282), (276, 277), (276, 283), (277, 278), (277, 284), (278, 279), (278, 285), (279, 280), (279, 286), (280, 287), (281, 282), (282, 283), (283, 284), (284, 285), (285, 286), (286, 287), (288, 289), (288, 295), (289, 290), (289, 296), (290, 291), (290, 297), (291, 292), (291, 298), (292, 293), (292, 299), (293, 294), (293, 300), (294, 301), (295, 296), (295, 302), (296, 297), (296, 303), (297, 298), (297, 304), (298, 299), (298, 305), (299, 300), (299, 306), (300, 301), (300, 307), (301, 308), (302, 303), (302, 309), (303, 304), (303, 310), (304, 305), (304, 311), (305, 306), (305, 312), (306, 307), (306, 313), (307, 308), (307, 314), (308, 315), (309, 310), (309, 316), (310, 311), (310, 317), (311, 312), (311, 318), (312, 313), (312, 319), (313, 314), (313, 320), (314, 315), (314, 321), (315, 322), (316, 317), (316, 323), (317, 318), (317, 324), (318, 319), (318, 325), (319, 320), (319, 326), (320, 321), (320, 327), (321, 322), (321, 328), (322, 329), (323, 324), (323, 330), (324, 325), (324, 331), (325, 326), (325, 332), (326, 327), (326, 333), (327, 328), (327, 334), (328, 329), (328, 335), (329, 336), (330, 331), (331, 332), (332, 333), (333, 334), (334, 335), (335, 336), (337, 338), (337, 344), (338, 339), (338, 345), (339, 340), (339, 346), (340, 341), (340, 347), (341, 342), (341, 348), (342, 343), (342, 349), (343, 350), (344, 345), (344, 351), (345, 346), (345, 352), (346, 347), (346, 353), (347, 348), (347, 354), (348, 349), (348, 355), (349, 350), (349, 356), (350, 357), (351, 352), (351, 358), (352, 353), (352, 359), (353, 354), (353, 360), (354, 355), (354, 361), (355, 356), (355, 362), (356, 357), (356, 363), (357, 364), (358, 359), (358, 365), (359, 360), (359, 366), (360, 361), (360, 367), (361, 362), (361, 368), (362, 363), (362, 369), (363, 364), (363, 370), (364, 371), (365, 366), (365, 372), (366, 367), (366, 373), (367, 368), (367, 374), (368, 369), (368, 375), (369, 370), (369, 376), (370, 371), (370, 377), (371, 378), (372, 373), (372, 379), (373, 374), (373, 380), (374, 375), (374, 381), (375, 376), (375, 382), (376, 377), (376, 383), (377, 378), (377, 384), (378, 385), (379, 380), (380, 381), (381, 382), (382, 383), (383, 384), (384, 385)])
me_cube_084.attributes.new('sharp_edge', 'BOOLEAN', 'EDGE').data.foreach_set('value', [ (min(e.vertices), max(e.vertices)) in _k for e in me_cube_084.edges])
_uv = me_cube_084.uv_layers.new(name='UVMap')
_uv.uv.foreach_set('vector', [0.06198, 0.188, 0.06198, 0.188, 0.06198, 0.188, 0.06198, 0.188, 0.06198, 0.188, 0.06198, 0.188, 0.06198, 0.188, 0.06198, 0.188, 0.06198, 0.188, 0.06198, 0.188, 0.06198, 0.188, 0.06198, 0.188, 0.06198, 0.188, 0.06198, 0.188, 0.06198, 0.188, 0.06198, 0.188, 0.06198, 0.188, 0.06198, 0.188, 0.06198, 0.188, 0.06198, 0.188, 0.06198, 0.188, 0.06198, 0.188, 0.06198, 0.188, 0.06198, 0.188, 0.06198, 0.188, 0.06198, 0.188, 0.06198, 0.188, 0.06198, 0.188, 0.06198, 0.188, 0.06198, 0.188, 0.06198, 0.188, 0.06198, 0.188, 0.06198, 0.188, 0.06198, 0.188, 0.06198, 0.188, 0.06198, 0.188, 0.06198, 0.188, 0.06198, 0.188, 0.06198, 0.188, 0.06198, 0.188, 0.06198, 0.188, 0.06198, 0.188, 0.06198, 0.188, 0.06198, 0.188, 0.06198, 0.188, 0.06198, 0.188, 0.06198, 0.188, 0.06198, 0.188, 0.06198, 0.188, 0.06198, 0.188, 0.06198, 0.188, 0.06198, 0.188, 0.06198, 0.188, 0.06198, 0.188, 0.06198, 0.188, 0.06198, 0.188, 0.06198, 0.188, 0.06198, 0.188, 0.06198, 0.188, 0.06198, 0.188, 0.06198, 0.188, 0.06198, 0.188, 0.06198, 0.188, 0.06198, 0.188, 0.06198, 0.188, 0.06198, 0.188, 0.06198, 0.188, 0.06198, 0.188, 0.06198, 0.188, 0.06198, 0.188, 0.06198, 0.188, 0.06198, 0.188, 0.06198, 0.188, 0.06198, 0.188, 0.06198, 0.188, 0.06198, 0.188, 0.06198, 0.188, 0.06198, 0.188, 0.06198, 0.188, 0.06198, 0.188, 0.06198, 0.188, 0.06198, 0.188, 0.06198, 0.188, 0.06198, 0.188, 0.06198, 0.188, 0.06198, 0.188, 0.06198, 0.188, 0.06198, 0.188, 0.06198, 0.188, 0.06198, 0.188, 0.06198, 0.188, 0.06198, 0.188, 0.06198, 0.188, 0.06198, 0.188, 0.06198, 0.188, 0.06198, 0.188, 0.06198, 0.188, 0.06198, 0.188, 0.06198, 0.188, 0.06198, 0.188, 0.06198, 0.188, 0.06198, 0.188, 0.06198, 0.188, 0.06198, 0.188, 0.06198, 0.188, 0.06198, 0.188, 0.06198, 0.188, 0.06198, 0.188, 0.06198, 0.188, 0.06198, 0.188, 0.06198, 0.188, 0.06198, 0.188, 0.06198, 0.188, 0.06198, 0.188, 0.06198, 0.188, 0.06198, 0.188, 0.06198, 0.188, 0.06198, 0.188, 0.06198, 0.188, 0.06198, 0.188, 0.06198, 0.188, 0.06198, 0.188, 0.06198, 0.188, 0.06198, 0.188, 0.06198, 0.188, 0.06198, 0.188, 0.06198, 0.188, 0.06198, 0.188, 0.06198, 0.188, 0.06198, 0.188, 0.06198, 0.188, 0.06198, 0.188, 0.06198, 0.188, 0.06198, 0.188, 0.06198, 0.188, 0.06198, 0.188, 0.06198, 0.188, 0.06198, 0.188, 0.06198, 0.188, 0.06198, 0.188, 0.06198, 0.188, 0.06198, 0.188, 0.06198, 0.188, 0.06198, 0.188, 0.06198, 0.188, 0.06198, 0.188, 0.06198, 0.188, 0.06198, 0.188, 0.06198, 0.188, 0.06198, 0.188, 0.06198, 0.188, 0.06198, 0.188, 0.06198, 0.188, 0.06198, 0.188, 0.06198, 0.188, 0.06198, 0.188, 0.06198, 0.188, 0.06198, 0.188, 0.06198, 0.188, 0.06198, 0.188, 0.06198, 0.188, 0.06198, 0.188, 0.06198, 0.188, 0.06198, 0.188, 0.06198, 0.188, 0.06198, 0.188, 0.06198, 0.188, 0.06198, 0.188, 0.06198, 0.188, 0.06198, 0.188, 0.06198, 0.188, 0.06198, 0.188, 0.06198, 0.188, 0.06198, 0.188, 0.06198, 0.188, 0.06198, 0.188, 0.06198, 0.188, 0.06198, 0.188, 0.06198, 0.188, 0.06198, 0.188, 0.06198, 0.188, 0.06198, 0.188, 0.06198, 0.188, 0.06198, 0.188, 0.06198, 0.188, 0.06198, 0.188, 0.06198, 0.188, 0.06198, 0.188, 0.06198, 0.188, 0.06198, 0.188, 0.06198, 0.188, 0.06198, 0.188, 0.06198, 0.188, 0.06198, 0.188, 0.06198, 0.188, 0.06198, 0.188, 0.06198, 0.188, 0.06198, 0.188, 0.06198, 0.188, 0.06198, 0.188, 0.06198, 0.188, 0.06198, 0.188, 0.06198, 0.188, 0.06198, 0.188, 0.06198, 0.188, 0.06198, 0.188, 0.06198, 0.188, 0.06198, 0.188, 0.06198, 0.188, 0.06198, 0.188, 0.06198, 0.188, 0.06198, 0.188, 0.06198, 0.188, 0.06198, 0.188, 0.06198, 0.188, 0.06198, 0.188, 0.06198, 0.188, 0.06198, 0.188, 0.06198, 0.188, 0.06198, 0.188, 0.06198, 0.188, 0.06198, 0.188, 0.06198, 0.188, 0.06198, 0.188, 0.06198, 0.188, 0.06198, 0.188, 0.06198, 0.188, 0.06198, 0.188, 0.06198, 0.188, 0.06198, 0.188, 0.06198, 0.188, 0.06198, 0.188, 0.06198, 0.188, 0.06198, 0.188, 0.06198, 0.188, 0.06198, 0.188, 0.06198, 0.188, 0.06198, 0.188, 0.06198, 0.188, 0.06198, 0.188, 0.06198, 0.188, 0.06198, 0.188, 0.06198, 0.188, 0.06198, 0.188, 0.06198, 0.188, 0.06198, 0.188, 0.06198, 0.188, 0.06198, 0.188, 0.06198, 0.188, 0.06198, 0.188, 0.06198, 0.188, 0.06198, 0.188, 0.06198, 0.188, 0.06198, 0.188, 0.06198, 0.188, 0.06198, 0.188, 0.06198, 0.188, 0.06198, 0.188, 0.06198, 0.188, 0.06198, 0.188, 0.06198, 0.188, 0.06198, 0.188, 0.06198, 0.188, 0.06198, 0.188, 0.06198, 0.188, 0.06198, 0.188, 0.06198, 0.188, 0.06198, 0.188, 0.06198, 0.188, 0.06198, 0.188, 0.06198, 0.188, 0.06198, 0.188, 0.06198, 0.188, 0.06198, 0.188, 0.06198, 0.188, 0.06198, 0.188, 0.06198, 0.188, 0.06198, 0.188, 0.06198, 0.188, 0.06198, 0.188, 0.06198, 0.188, 0.06198, 0.188, 0.06198, 0.188, 0.06198, 0.188, 0.06198, 0.188, 0.06198, 0.188, 0.06198, 0.188, 0.06198, 0.188, 0.06198, 0.188, 0.06198, 0.188, 0.06198, 0.188, 0.06198, 0.188, 0.06198, 0.188, 0.06198, 0.188, 0.06198, 0.188, 0.06198, 0.188, 0.06198, 0.188, 0.06198, 0.188, 0.06198, 0.188, 0.06198, 0.188, 0.06198, 0.188, 0.06198, 0.188, 0.06198, 0.188, 0.06198, 0.188, 0.06198, 0.188, 0.06198, 0.188, 0.06198, 0.188, 0.06198, 0.188, 0.06198, 0.188, 0.06198, 0.188, 0.06198, 0.188, 0.06198, 0.188, 0.06198, 0.188, 0.06198, 0.188, 0.06198, 0.188, 0.06198, 0.188, 0.06198, 0.188, 0.06198, 0.188, 0.06198, 0.188, 0.06198, 0.188, 0.06198, 0.188, 0.06198, 0.188, 0.06198, 0.188, 0.06198, 0.188, 0.06198, 0.188, 0.06198, 0.188, 0.06198, 0.188, 0.06198, 0.188, 0.06198, 0.188, 0.06198, 0.188, 0.06198, 0.188, 0.06198, 0.188, 0.06198, 0.188, 0.06198, 0.188, 0.06198, 0.188, 0.06198, 0.188, 0.06198, 0.188, 0.06198, 0.188, 0.06198, 0.188, 0.06198, 0.188, 0.06198, 0.188, 0.06198, 0.188, 0.06198, 0.188, 0.06198, 0.188, 0.06198, 0.188, 0.06198, 0.188, 0.06198, 0.188, 0.06198, 0.188, 0.06198, 0.188, 0.06198, 0.188, 0.06198, 0.188, 0.06198, 0.188, 0.06198, 0.188, 0.06198, 0.188, 0.06198, 0.188, 0.06198, 0.188, 0.06198, 0.188, 0.06198, 0.188, 0.06198, 0.188, 0.06198, 0.188, 0.06198, 0.188, 0.06198, 0.188, 0.06198, 0.188, 0.06198, 0.188, 0.06198, 0.188, 0.06198, 0.188, 0.06198, 0.188, 0.06198, 0.188, 0.06198, 0.188, 0.06198, 0.188, 0.06198, 0.188, 0.06198, 0.188, 0.06198, 0.188, 0.06198, 0.188, 0.06198, 0.188, 0.06198, 0.188, 0.06198, 0.188, 0.06198, 0.188, 0.06198, 0.188, 0.06198, 0.188, 0.06198, 0.188, 0.06198, 0.188, 0.06198, 0.188, 0.06198, 0.188, 0.06198, 0.188, 0.06198, 0.188, 0.06198, 0.188, 0.06198, 0.188, 0.06198, 0.188, 0.06198, 0.188, 0.06198, 0.188, 0.06198, 0.188, 0.06198, 0.188, 0.06198, 0.188, 0.06198, 0.188, 0.06198, 0.188, 0.06198, 0.188, 0.06198, 0.188, 0.06198, 0.188, 0.06198, 0.188, 0.06198, 0.188, 0.06198, 0.188, 0.06198, 0.188, 0.06198, 0.188, 0.06198, 0.188, 0.06198, 0.188, 0.06198, 0.188, 0.06198, 0.188, 0.06198, 0.188, 0.06198, 0.188, 0.06198, 0.188, 0.06198, 0.188, 0.06198, 0.188, 0.06198, 0.188, 0.06198, 0.188, 0.06198, 0.188, 0.06198, 0.188, 0.06198, 0.188, 0.06198, 0.188, 0.06198, 0.188, 0.06198, 0.188, 0.06198, 0.188, 0.06198, 0.188, 0.06198, 0.188, 0.06198, 0.188, 0.06198, 0.188, 0.06198, 0.188, 0.06198, 0.188, 0.06198, 0.188, 0.06198, 0.188, 0.06198, 0.188, 0.06198, 0.188, 0.06198, 0.188, 0.06198, 0.188, 0.06198, 0.188, 0.06198, 0.188, 0.06198, 0.188, 0.06198, 0.188, 0.06198, 0.188, 0.06198, 0.188, 0.06198, 0.188, 0.06198, 0.188, 0.06198, 0.188, 0.06198, 0.188, 0.06198, 0.188, 0.06198, 0.188, 0.06198, 0.188, 0.06198, 0.188, 0.06198, 0.188, 0.06198, 0.188, 0.06198, 0.188, 0.06198, 0.188, 0.06198, 0.188, 0.06198, 0.188, 0.06198, 0.188, 0.06198, 0.188, 0.06198, 0.188, 0.06198, 0.188, 0.06198, 0.188, 0.06198, 0.188, 0.06198, 0.188, 0.06198, 0.188, 0.06198, 0.188, 0.06198, 0.188, 0.06198, 0.188, 0.06198, 0.188, 0.06198, 0.188, 0.06198, 0.188, 0.06198, 0.188, 0.06198, 0.188, 0.06198, 0.188, 0.06198, 0.188, 0.06198, 0.188, 0.06198, 0.188, 0.06198, 0.188, 0.06198, 0.188, 0.06198, 0.188, 0.06198, 0.188, 0.06198, 0.188, 0.06198, 0.188, 0.06198, 0.188, 0.06198, 0.188, 0.06198, 0.188, 0.06198, 0.188, 0.06198, 0.188, 0.06198, 0.188, 0.06198, 0.188, 0.06198, 0.188, 0.06198, 0.188, 0.06198, 0.188, 0.06198, 0.188, 0.06198, 0.188, 0.06198, 0.188, 0.06198, 0.188, 0.06198, 0.188, 0.06198, 0.188, 0.06198, 0.188, 0.06198, 0.188, 0.06198, 0.188, 0.06198, 0.188, 0.06198, 0.188, 0.06198, 0.188, 0.06198, 0.188, 0.06198, 0.188, 0.06198, 0.188, 0.06198, 0.188, 0.06198, 0.188, 0.06198, 0.188, 0.06198, 0.188, 0.06198, 0.188, 0.06198, 0.188, 0.06198, 0.188, 0.06198, 0.188, 0.06198, 0.188, 0.06198, 0.188, 0.06198, 0.188, 0.06198, 0.188, 0.06198, 0.188, 0.06198, 0.188, 0.06198, 0.188, 0.06198, 0.188, 0.06198, 0.188, 0.06198, 0.188, 0.06198, 0.188, 0.06198, 0.188, 0.06198, 0.188, 0.06198, 0.188, 0.06198, 0.188, 0.06198, 0.188, 0.06198, 0.188, 0.06198, 0.188, 0.06198, 0.188, 0.06198, 0.188, 0.06198, 0.188, 0.06198, 0.188, 0.06198, 0.188, 0.06198, 0.188, 0.06198, 0.188, 0.06198, 0.188, 0.06198, 0.188, 0.06198, 0.188, 0.06198, 0.188, 0.06198, 0.188, 0.06198, 0.188, 0.06198, 0.188, 0.06198, 0.188, 0.06198, 0.188, 0.06198, 0.188, 0.06198, 0.188, 0.06198, 0.188, 0.06198, 0.188, 0.06198, 0.188, 0.06198, 0.188, 0.06198, 0.188, 0.06198, 0.188, 0.06198, 0.188, 0.06198, 0.188, 0.06198, 0.188, 0.06198, 0.188, 0.06198, 0.188, 0.06198, 0.188, 0.06198, 0.188, 0.06198, 0.188, 0.06198, 0.188, 0.06198, 0.188, 0.06198, 0.188, 0.06198, 0.188, 0.06198, 0.188, 0.06198, 0.188, 0.06198, 0.188, 0.06198, 0.188, 0.06198, 0.188, 0.06198, 0.188, 0.06198, 0.188, 0.06198, 0.188, 0.06198, 0.188, 0.06198, 0.188, 0.06198, 0.188, 0.06198, 0.188, 0.06198, 0.188, 0.06198, 0.188, 0.06198, 0.188, 0.06198, 0.188, 0.06198, 0.188, 0.06198, 0.188, 0.06198, 0.188, 0.06198, 0.188, 0.06198, 0.188, 0.06198, 0.188, 0.06198, 0.188, 0.06198, 0.188, 0.06198, 0.188, 0.06198, 0.188, 0.06198, 0.188, 0.06198, 0.188, 0.06198, 0.188, 0.06198, 0.188, 0.06198, 0.188, 0.06198, 0.188, 0.06198, 0.188, 0.06198, 0.188, 0.06198, 0.188, 0.06198, 0.188, 0.06198, 0.188, 0.06198, 0.188, 0.06198, 0.188, 0.06198, 0.188, 0.06198, 0.188, 0.06198, 0.188, 0.06198, 0.188, 0.06198, 0.188, 0.06198, 0.188, 0.06198, 0.188, 0.06198, 0.188, 0.06198, 0.188, 0.06198, 0.188, 0.06198, 0.188, 0.06198, 0.188, 0.06198, 0.188, 0.06198, 0.188, 0.06198, 0.188, 0.06198, 0.188, 0.06198, 0.188, 0.06198, 0.188, 0.06198, 0.188, 0.06198, 0.188, 0.06198, 0.188, 0.06198, 0.188, 0.06198, 0.188, 0.06198, 0.188, 0.06198, 0.188, 0.06198, 0.188, 0.06198, 0.188, 0.06198, 0.188, 0.06198, 0.188, 0.06198, 0.188, 0.06198, 0.188, 0.06198, 0.188, 0.06198, 0.188, 0.06198, 0.188, 0.06198, 0.188, 0.06198, 0.188, 0.06198, 0.188, 0.06198, 0.188, 0.06198, 0.188, 0.06198, 0.188, 0.06198, 0.188, 0.06198, 0.188, 0.06198, 0.188, 0.06198, 0.188, 0.06198, 0.188, 0.06198, 0.188, 0.06198, 0.188, 0.06198, 0.188, 0.06198, 0.188, 0.06198, 0.188, 0.06198, 0.188, 0.06198, 0.188, 0.06198, 0.188, 0.06198, 0.188, 0.06198, 0.188, 0.06198, 0.188, 0.06198, 0.188, 0.06198, 0.188, 0.06198, 0.188, 0.06198, 0.188, 0.06198, 0.188, 0.06198, 0.188, 0.06198, 0.188, 0.06198, 0.188, 0.06198, 0.188, 0.06198, 0.188, 0.06198, 0.188, 0.06198, 0.188, 0.06198, 0.188, 0.06198, 0.188, 0.06198, 0.188, 0.06198, 0.188, 0.06198, 0.188, 0.06198, 0.188, 0.06198, 0.188, 0.06198, 0.188, 0.06198, 0.188, 0.06198, 0.188, 0.06198, 0.188, 0.06198, 0.188, 0.06198, 0.188, 0.06198, 0.188, 0.06198, 0.188, 0.06198, 0.188, 0.06198, 0.188, 0.06198, 0.188, 0.06198, 0.188, 0.06198, 0.188, 0.06198, 0.188, 0.06198, 0.188, 0.06198, 0.188, 0.06198, 0.188, 0.06198, 0.188, 0.06198, 0.188, 0.06198, 0.188, 0.06198, 0.188, 0.06198, 0.188, 0.06198, 0.188, 0.06198, 0.188, 0.06198, 0.188, 0.06198, 0.188, 0.06198, 0.188, 0.06198, 0.188, 0.06198, 0.188, 0.06198, 0.188, 0.06198, 0.188, 0.06198, 0.188, 0.06198, 0.188, 0.06198, 0.188, 0.06198, 0.188, 0.06198, 0.188, 0.06198, 0.188, 0.06198, 0.188, 0.06198, 0.188, 0.06198, 0.188, 0.06198, 0.188, 0.06198, 0.188, 0.06198, 0.188, 0.06198, 0.188, 0.06198, 0.188, 0.06198, 0.188, 0.06198, 0.188, 0.06198, 0.188, 0.06198, 0.188, 0.06198, 0.188, 0.06198, 0.188, 0.06198, 0.188, 0.06198, 0.188, 0.06198, 0.188, 0.06198, 0.188, 0.06198, 0.188, 0.06198, 0.188, 0.06198, 0.188, 0.06198, 0.188, 0.06198, 0.188, 0.06198, 0.188, 0.06198, 0.188, 0.06198, 0.188, 0.06198, 0.188, 0.06198, 0.188, 0.06198, 0.188, 0.06198, 0.188, 0.06198, 0.188, 0.06198, 0.188, 0.06198, 0.188, 0.06198, 0.188, 0.06198, 0.188, 0.06198, 0.188, 0.06198, 0.188, 0.06198, 0.188, 0.06198, 0.188, 0.06198, 0.188, 0.06198, 0.188, 0.06198, 0.188, 0.06198, 0.188, 0.06198, 0.188, 0.06198, 0.188, 0.06198, 0.188, 0.06198, 0.188, 0.06198, 0.188, 0.06198, 0.188, 0.06198, 0.188, 0.06198, 0.188, 0.06198, 0.188, 0.06198, 0.188, 0.06198, 0.188, 0.06198, 0.188, 0.06198, 0.188, 0.06198, 0.188, 0.06198, 0.188, 0.06198, 0.188, 0.06198, 0.188, 0.06198, 0.188, 0.06198, 0.188, 0.06198, 0.188, 0.06198, 0.188, 0.06198, 0.188, 0.06198, 0.188, 0.06198, 0.188, 0.06198, 0.188, 0.06198, 0.188, 0.06198, 0.188, 0.06198, 0.188, 0.06198, 0.188, 0.06198, 0.188, 0.06198, 0.188, 0.06198, 0.188, 0.06198, 0.188, 0.06198, 0.188, 0.06198, 0.188, 0.06198, 0.188, 0.06198, 0.188, 0.06198, 0.188, 0.06198, 0.188, 0.06198, 0.188, 0.06198, 0.188, 0.06198, 0.188, 0.06198, 0.188, 0.06198, 0.188, 0.06198, 0.188, 0.06198, 0.188, 0.06198, 0.188, 0.06198, 0.188, 0.06198, 0.188, 0.06198, 0.188, 0.06198, 0.188, 0.06198, 0.188, 0.06198, 0.188, 0.06198, 0.188, 0.06198, 0.188, 0.06198, 0.188, 0.06198, 0.188, 0.06198, 0.188, 0.06198, 0.188, 0.06198, 0.188, 0.06198, 0.188, 0.06198, 0.188, 0.06198, 0.188, 0.06198, 0.188, 0.06198, 0.188, 0.06198, 0.188, 0.06198, 0.188, 0.06198, 0.188, 0.06198, 0.188, 0.06198, 0.188, 0.06198, 0.188, 0.06198, 0.188, 0.06198, 0.188, 0.06198, 0.188, 0.06198, 0.188, 0.06198, 0.188, 0.06198, 0.188, 0.06198, 0.188, 0.06198, 0.188, 0.06198, 0.188, 0.06198, 0.188, 0.06198, 0.188, 0.06198, 0.188, 0.06198, 0.188, 0.06198, 0.188, 0.06198, 0.188, 0.06198, 0.188, 0.06198, 0.188, 0.06198, 0.188, 0.06198, 0.188, 0.06198, 0.188, 0.06198, 0.188, 0.06198, 0.188, 0.06198, 0.188, 0.06198, 0.188, 0.06198, 0.188, 0.06198, 0.188, 0.06198, 0.188, 0.06198, 0.188, 0.06198, 0.188, 0.06198, 0.188, 0.06198, 0.188, 0.06198, 0.188, 0.06198, 0.188, 0.06198, 0.188, 0.06198, 0.188, 0.06198, 0.188, 0.06198, 0.188, 0.06198, 0.188, 0.06198, 0.188, 0.06198, 0.188, 0.06198, 0.188, 0.06198, 0.188, 0.06198, 0.188, 0.06198, 0.188, 0.06198, 0.188, 0.06198, 0.188, 0.06198, 0.188, 0.06198, 0.188, 0.06198, 0.188, 0.06198, 0.188, 0.06198, 0.188, 0.06198, 0.188, 0.06198, 0.188, 0.06198, 0.188, 0.06198, 0.188, 0.06198, 0.188, 0.06198, 0.188, 0.06198, 0.188, 0.06198, 0.188, 0.06198, 0.188, 0.06198, 0.188, 0.06198, 0.188, 0.06198, 0.188, 0.06198, 0.188, 0.06198, 0.188, 0.06198, 0.188, 0.06198, 0.188, 0.06198, 0.188, 0.06198, 0.188, 0.06198, 0.188, 0.06198, 0.188, 0.06198, 0.188, 0.06198, 0.188, 0.06198, 0.188, 0.06198, 0.188, 0.06198, 0.188, 0.06198, 0.188, 0.06198, 0.188, 0.06198, 0.188, 0.06198, 0.188, 0.06198, 0.188, 0.06198, 0.188, 0.06198, 0.188, 0.06198, 0.188, 0.06198, 0.188, 0.06198, 0.188, 0.06198, 0.188, 0.06198, 0.188, 0.06198, 0.188, 0.06198, 0.188, 0.06198, 0.188, 0.06198, 0.188, 0.06198, 0.188, 0.06198, 0.188, 0.06198, 0.188, 0.06198, 0.188, 0.06198, 0.188, 0.06198, 0.188, 0.06198, 0.188, 0.06198, 0.188, 0.06198, 0.188, 0.06198, 0.188, 0.06198, 0.188, 0.06198, 0.188, 0.06198, 0.188, 0.06198, 0.188, 0.06198, 0.188, 0.06198, 0.188, 0.06198, 0.188, 0.06198, 0.188, 0.06198, 0.188, 0.06198, 0.188, 0.06198, 0.188, 0.06198, 0.188, 0.06198, 0.188, 0.06198, 0.188, 0.06198, 0.188, 0.06198, 0.188, 0.06198, 0.188, 0.06198, 0.188, 0.06198, 0.188, 0.06198, 0.188, 0.06198, 0.188, 0.06198, 0.188, 0.06198, 0.188, 0.06198, 0.188, 0.06198, 0.188, 0.06198, 0.188, 0.06198, 0.188, 0.06198, 0.188, 0.06198, 0.188, 0.06198, 0.188, 0.06198, 0.188, 0.06198, 0.188, 0.06198, 0.188, 0.06198, 0.188, 0.06198, 0.188, 0.06198, 0.188, 0.06198, 0.188, 0.06198, 0.188, 0.06198, 0.188, 0.06198, 0.188, 0.06198, 0.188, 0.06198, 0.188, 0.06198, 0.188, 0.06198, 0.188, 0.06198, 0.188, 0.06198, 0.188, 0.06198, 0.188, 0.06198, 0.188, 0.06198, 0.188, 0.06198, 0.188, 0.06198, 0.188, 0.06198, 0.188, 0.06198, 0.188, 0.06198, 0.188, 0.06198, 0.188, 0.06198, 0.188, 0.06198, 0.188, 0.06198, 0.188, 0.06198, 0.188, 0.06198, 0.188, 0.06198, 0.188, 0.06198, 0.188, 0.06198, 0.188, 0.06198, 0.188, 0.06198, 0.188, 0.06198, 0.188, 0.06198, 0.188, 0.06198, 0.188, 0.06198, 0.188, 0.06198, 0.188, 0.06198, 0.188, 0.06198, 0.188, 0.06198, 0.188, 0.06198, 0.188, 0.06198, 0.188, 0.06198, 0.188, 0.06198, 0.188, 0.06198, 0.188, 0.06198, 0.188, 0.06198, 0.188, 0.06198, 0.188, 0.06198, 0.188, 0.06198, 0.188, 0.06198, 0.188, 0.06198, 0.188, 0.06198, 0.188, 0.06198, 0.188, 0.06198, 0.188, 0.06198, 0.188, 0.06198, 0.188, 0.06198, 0.188, 0.06198, 0.188, 0.06198, 0.188, 0.06198, 0.188, 0.06198, 0.188, 0.06198, 0.188, 0.06198, 0.188, 0.06198, 0.188, 0.06198, 0.188, 0.06198, 0.188, 0.06198, 0.188, 0.06198, 0.188, 0.06198, 0.188, 0.06198, 0.188, 0.06198, 0.188, 0.06198, 0.188, 0.06198, 0.188, 0.06198, 0.188, 0.06198, 0.188, 0.06198, 0.188, 0.06198, 0.188, 0.06198, 0.188, 0.06198, 0.188, 0.06198, 0.188, 0.06198, 0.188, 0.06198, 0.188, 0.06198, 0.188, 0.06198, 0.188, 0.06198, 0.188, 0.06198, 0.188, 0.06198, 0.188, 0.06198, 0.188, 0.06198, 0.188, 0.06198, 0.188, 0.06198, 0.188, 0.06198, 0.188, 0.06198, 0.188, 0.06198, 0.188, 0.06198, 0.188, 0.06198, 0.188, 0.06198, 0.188, 0.06198, 0.188, 0.06198, 0.188, 0.06198, 0.188, 0.06198, 0.188, 0.06198, 0.188, 0.06198, 0.188, 0.06198, 0.188, 0.06198, 0.188, 0.06198, 0.188, 0.06198, 0.188, 0.06198, 0.188, 0.06198, 0.188, 0.06198, 0.188, 0.06198, 0.188, 0.06198, 0.188, 0.06198, 0.188, 0.06198, 0.188, 0.06198, 0.188, 0.06198, 0.188, 0.06198, 0.188, 0.06198, 0.188, 0.06198, 0.188, 0.06198, 0.188, 0.06198, 0.188, 0.06198, 0.188, 0.06198, 0.188, 0.06198, 0.188, 0.06198, 0.188, 0.06198, 0.188, 0.06198, 0.188, 0.06198, 0.188, 0.06198, 0.188, 0.06198, 0.188, 0.06198, 0.188, 0.06198, 0.188, 0.06198, 0.188, 0.06198, 0.188, 0.06198, 0.188, 0.06198, 0.188, 0.06198, 0.188, 0.06198, 0.188, 0.06198, 0.188, 0.06198, 0.188, 0.06198, 0.188, 0.06198, 0.188, 0.06198, 0.188, 0.06198, 0.188, 0.06198, 0.188, 0.06198, 0.188, 0.06198, 0.188, 0.06198, 0.188, 0.06198, 0.188, 0.06198, 0.188, 0.06198, 0.188, 0.06198, 0.188, 0.06198, 0.188, 0.06198, 0.188, 0.06198, 0.188, 0.06198, 0.188, 0.06198, 0.188, 0.06198, 0.188, 0.06198, 0.188, 0.06198, 0.188, 0.06198, 0.188, 0.06198, 0.188, 0.06198, 0.188, 0.06198, 0.188, 0.06198, 0.188, 0.06198, 0.188, 0.06198, 0.188, 0.06198, 0.188, 0.06198, 0.188, 0.06198, 0.188, 0.06198, 0.188, 0.06198, 0.188, 0.06198, 0.188, 0.06198, 0.188, 0.06198, 0.188, 0.06198, 0.188, 0.06198, 0.188, 0.06198, 0.188, 0.06198, 0.188, 0.06198, 0.188, 0.06198, 0.188, 0.06198, 0.188, 0.06198, 0.188, 0.06198, 0.188, 0.06198, 0.188, 0.06198, 0.188, 0.06198, 0.188, 0.06198, 0.188, 0.06198, 0.188, 0.06198, 0.188, 0.06198, 0.188, 0.06198, 0.188, 0.06198, 0.188, 0.06198, 0.188, 0.06198, 0.188, 0.06198, 0.188, 0.06198, 0.188, 0.06198, 0.188, 0.06198, 0.188, 0.06198, 0.188, 0.06198, 0.188, 0.06198, 0.188, 0.06198, 0.188, 0.06198, 0.188, 0.06198, 0.188, 0.06198, 0.188, 0.06198, 0.188, 0.06198, 0.188, 0.06198, 0.188, 0.06198, 0.188, 0.06198, 0.188, 0.06198, 0.188, 0.06198, 0.188, 0.06198, 0.188, 0.06198, 0.188, 0.06198, 0.188, 0.06198, 0.188, 0.06198, 0.188, 0.06198, 0.188, 0.06198, 0.188, 0.06198, 0.188, 0.06198, 0.188, 0.06198, 0.188, 0.06198, 0.188, 0.06198, 0.188, 0.06198, 0.188, 0.06198, 0.188, 0.06198, 0.188, 0.06198, 0.188, 0.06198, 0.188, 0.06198, 0.188, 0.06198, 0.188, 0.06198, 0.188, 0.06198, 0.188, 0.06198, 0.188, 0.06198, 0.188, 0.06198, 0.188, 0.06198, 0.188, 0.06198, 0.188, 0.06198, 0.188, 0.06198, 0.188, 0.06198, 0.188, 0.06198, 0.188, 0.06198, 0.188, 0.06198, 0.188, 0.06198, 0.188, 0.06198, 0.188, 0.06198, 0.188, 0.06198, 0.188, 0.06198, 0.188, 0.06198, 0.188, 0.06198, 0.188, 0.06198, 0.188, 0.06198, 0.188, 0.06198, 0.188, 0.06198, 0.188, 0.06198, 0.188, 0.06198, 0.188, 0.06198, 0.188, 0.06198, 0.188, 0.06198, 0.188, 0.06198, 0.188, 0.06198, 0.188, 0.06198, 0.188, 0.06198, 0.188, 0.06198, 0.188, 0.06198, 0.188, 0.06198, 0.188, 0.06198, 0.188, 0.06198, 0.188, 0.06198, 0.188, 0.06198, 0.188, 0.06198, 0.188, 0.06198, 0.188, 0.06198, 0.188, 0.06198, 0.188, 0.06198, 0.188, 0.06198, 0.188, 0.06198, 0.188, 0.06198, 0.188, 0.06198, 0.188, 0.06198, 0.188, 0.06198, 0.188, 0.06198, 0.188, 0.06198, 0.188, 0.06198, 0.188, 0.06198, 0.188, 0.06198, 0.188, 0.06198, 0.188, 0.06198, 0.188, 0.06198, 0.188, 0.06198, 0.188, 0.06198, 0.188, 0.06198, 0.188, 0.06198, 0.188, 0.06198, 0.188, 0.06198, 0.188, 0.06198, 0.188, 0.06198, 0.188, 0.06198, 0.188, 0.06198, 0.188, 0.06198, 0.188, 0.06198, 0.188, 0.06198, 0.188, 0.06198, 0.188, 0.06198, 0.188, 0.06198, 0.188, 0.06198, 0.188, 0.06198, 0.188, 0.06198, 0.188, 0.06198, 0.188, 0.06198, 0.188, 0.06198, 0.188, 0.06198, 0.188, 0.06198, 0.188, 0.06198, 0.188, 0.06198, 0.188, 0.06198, 0.188, 0.06198, 0.188, 0.06198, 0.188, 0.06198, 0.188, 0.06198, 0.188, 0.06198, 0.188, 0.06198, 0.188, 0.06198, 0.188, 0.06198, 0.188, 0.06198, 0.188, 0.06198, 0.188, 0.06198, 0.188, 0.06198, 0.188, 0.06198, 0.188, 0.06198, 0.188, 0.06198, 0.188, 0.06198, 0.188, 0.06198, 0.188, 0.06198, 0.188, 0.06198, 0.188, 0.06198, 0.188, 0.06198, 0.188, 0.06198, 0.188, 0.06198, 0.188, 0.06198, 0.188, 0.06198, 0.188, 0.06198, 0.188, 0.06198, 0.188, 0.06198, 0.188, 0.06198, 0.188, 0.06198, 0.188, 0.06198, 0.188, 0.06198, 0.188, 0.06198, 0.188, 0.06198, 0.188, 0.06198, 0.188, 0.06198, 0.188, 0.06198, 0.188, 0.06198, 0.188, 0.06198, 0.188, 0.06198, 0.188, 0.06198, 0.188, 0.06198, 0.188, 0.06198, 0.188, 0.06198, 0.188, 0.06198, 0.188, 0.06198, 0.188, 0.06198, 0.188, 0.06198, 0.188, 0.06198, 0.188, 0.06198, 0.188, 0.06198, 0.188, 0.06198, 0.188, 0.06198, 0.188, 0.06198, 0.188, 0.06198, 0.188, 0.06198, 0.188, 0.06198, 0.188, 0.06198, 0.188, 0.06198, 0.188, 0.06198, 0.188, 0.06198, 0.188, 0.06198, 0.188, 0.06198, 0.188, 0.06198, 0.188, 0.06198, 0.188, 0.06198, 0.188, 0.06198, 0.188, 0.06198, 0.188, 0.06198, 0.188, 0.06198, 0.188, 0.06198, 0.188, 0.06198, 0.188, 0.06198, 0.188, 0.06198, 0.188, 0.06198, 0.188, 0.06198, 0.188, 0.06198, 0.188, 0.06198, 0.188, 0.06198, 0.188, 0.06198, 0.188, 0.06198, 0.188, 0.06198, 0.188, 0.06198, 0.188, 0.06198, 0.188, 0.06198, 0.188, 0.06198, 0.188, 0.06198, 0.188, 0.06198, 0.188, 0.06198, 0.188, 0.06198, 0.188, 0.06198, 0.188, 0.06198, 0.188, 0.06198, 0.188, 0.06198, 0.188, 0.06198, 0.188, 0.06198, 0.188, 0.06198, 0.188, 0.06198, 0.188, 0.06198, 0.188, 0.06198, 0.188, 0.06198, 0.188, 0.06198, 0.188, 0.06198, 0.188, 0.06198, 0.188, 0.06198, 0.188, 0.06198, 0.188, 0.06198, 0.188, 0.06198, 0.188, 0.06198, 0.188, 0.06198, 0.188, 0.06198, 0.188, 0.06198, 0.188, 0.06198, 0.188, 0.06198, 0.188, 0.06198, 0.188, 0.06198, 0.188, 0.06198, 0.188, 0.06198, 0.188, 0.06198, 0.188, 0.06198, 0.188, 0.06198, 0.188, 0.06198, 0.188, 0.06198, 0.188, 0.06198, 0.188, 0.06198, 0.188, 0.06198, 0.188, 0.06198, 0.188, 0.06198, 0.188, 0.06198, 0.188, 0.06198, 0.188, 0.06198, 0.188, 0.06198, 0.188, 0.06198, 0.188, 0.06198, 0.188, 0.06198, 0.188, 0.06198, 0.188, 0.06198, 0.188, 0.06198, 0.188, 0.06198, 0.188, 0.06198, 0.188, 0.06198, 0.188, 0.06198, 0.188, 0.06198, 0.188, 0.06198, 0.188, 0.06198, 0.188, 0.06198, 0.188, 0.06198, 0.188, 0.06198, 0.188, 0.06198, 0.188, 0.06198, 0.188, 0.06198, 0.188, 0.06198, 0.188, 0.06198, 0.188, 0.06198, 0.188, 0.06198, 0.188, 0.06198, 0.188, 0.06198, 0.188, 0.06198, 0.188, 0.06198, 0.188, 0.06198, 0.188, 0.06198, 0.188, 0.06198, 0.188, 0.06198, 0.188, 0.06198, 0.188, 0.06198, 0.188, 0.06198, 0.188, 0.06198, 0.188, 0.06198, 0.188, 0.06198, 0.188, 0.06198, 0.188, 0.06198, 0.188, 0.06198, 0.188, 0.06198, 0.188, 0.06198, 0.188, 0.06198, 0.188, 0.06198, 0.188, 0.06198, 0.188, 0.06198, 0.188, 0.06198, 0.188, 0.06198, 0.188, 0.06198, 0.188, 0.06198, 0.188, 0.06198, 0.188, 0.06198, 0.188, 0.06198, 0.188, 0.06198, 0.188, 0.06198, 0.188, 0.06198, 0.188, 0.06198, 0.188, 0.06198, 0.188, 0.06198, 0.188, 0.06198, 0.188, 0.06198, 0.188, 0.06198, 0.188, 0.06198, 0.188, 0.06198, 0.188, 0.06198, 0.188, 0.06198, 0.188, 0.06198, 0.188, 0.06198, 0.188, 0.06198, 0.188, 0.06198, 0.188, 0.06198, 0.188, 0.06198, 0.188, 0.06198, 0.188, 0.06198, 0.188, 0.06198, 0.188, 0.06198, 0.188, 0.06198, 0.188, 0.06198, 0.188, 0.06198, 0.188, 0.06198, 0.188, 0.06198, 0.188, 0.06198, 0.188, 0.06198, 0.188, 0.06198, 0.188, 0.06198, 0.188, 0.06198, 0.188, 0.06198, 0.188, 0.06198, 0.188, 0.06198, 0.188, 0.06198, 0.188, 0.06198, 0.188, 0.06198, 0.188, 0.06198, 0.188, 0.06198, 0.188, 0.06198, 0.188, 0.06198, 0.188, 0.06198, 0.188, 0.06198, 0.188, 0.06198, 0.188, 0.06198, 0.188, 0.06198, 0.188, 0.06198, 0.188, 0.06198, 0.188, 0.06198, 0.188, 0.06198, 0.188, 0.06198, 0.188, 0.06198, 0.188, 0.06198, 0.188, 0.06198, 0.188, 0.06198, 0.188, 0.06198, 0.188, 0.06198, 0.188, 0.06198, 0.188, 0.06198, 0.188, 0.06198, 0.188, 0.06198, 0.188, 0.06198, 0.188, 0.06198, 0.188])
me_cube_084.materials.append(mat_material)
me_cube_084.update()
me_cube_084.normals_split_custom_set([tuple(v) for v in zip(*[iter([-0.8096, -0.4151, -0.4151, -0.8096, -0.4151, -0.4151, -0.8096, -0.4151, -0.4151, -0.8096, -0.4151, -0.4151, -0.8671, -0.4278, -0.2552, -0.8671, -0.4278, -0.2552, -0.8671, -0.4278, -0.2552, -0.8671, -0.4278, -0.2552, -0.8966, -0.434, -0.08863, -0.8966, -0.434, -0.08863, -0.8966, -0.434, -0.08863, -0.8966, -0.434, -0.08863, -0.8966, -0.434, 0.08863, -0.8966, -0.434, 0.08863, -0.8966, -0.434, 0.08863, -0.8966, -0.434, 0.08863, -0.8671, -0.4278, 0.2552, -0.8671, -0.4278, 0.2552, -0.8671, -0.4278, 0.2552, -0.8671, -0.4278, 0.2552, -0.8096, -0.4151, 0.4151, -0.8096, -0.4151, 0.4151, -0.8096, -0.4151, 0.4151, -0.8096, -0.4151, 0.4151, -0.8671, -0.2552, -0.4278, -0.8671, -0.2552, -0.4278, -0.8671, -0.2552, -0.4278, -0.8671, -0.2552, -0.4278, -0.9318, -0.2567, -0.2567, -0.9318, -0.2567, -0.2567, -0.9318, -0.2567, -0.2567, -0.9318, -0.2567, -0.2567, -0.9627, -0.2564, -0.08652, -0.9627, -0.2564, -0.08652, -0.9627, -0.2564, -0.08652, -0.9627, -0.2564, -0.08652, -0.9627, -0.2564, 0.08652, -0.9627, -0.2564, 0.08652, -0.9627, -0.2564, 0.08652, -0.9627, -0.2564, 0.08652, -0.9318, -0.2567, 0.2567, -0.9318, -0.2567, 0.2567, -0.9318, -0.2567, 0.2567, -0.9318, -0.2567, 0.2567, -0.8671, -0.2552, 0.4278, -0.8671, -0.2552, 0.4278, -0.8671, -0.2552, 0.4278, -0.8671, -0.2552, 0.4278, -0.8966, -0.08863, -0.434, -0.8966, -0.08863, -0.434, -0.8966, -0.08863, -0.434, -0.8966, -0.08863, -0.434, -0.9627, -0.08652, -0.2564, -0.9627, -0.08652, -0.2564, -0.9627, -0.08652, -0.2564, -0.9627, -0.08652, -0.2564, -0.9928, -0.08485, -0.08485, -0.9928, -0.08485, -0.08485, -0.9928, -0.08485, -0.08485, -0.9928, -0.08485, -0.08485, -0.9928, -0.08485, 0.08485, -0.9928, -0.08485, 0.08485, -0.9928, -0.08485, 0.08485, -0.9928, -0.08485, 0.08485, -0.9627, -0.08652, 0.2564, -0.9627, -0.08652, 0.2564, -0.9627, -0.08652, 0.2564, -0.9627, -0.08652, 0.2564, -0.8966, -0.08863, 0.434, -0.8966, -0.08863, 0.434, -0.8966, -0.08863, 0.434, -0.8966, -0.08863, 0.434, -0.8966, 0.08863, -0.434, -0.8966, 0.08863, -0.434, -0.8966, 0.08863, -0.434, -0.8966, 0.08863, -0.434, -0.9627, 0.08652, -0.2564, -0.9627, 0.08652, -0.2564, -0.9627, 0.08652, -0.2564, -0.9627, 0.08652, -0.2564, -0.9928, 0.08485, -0.08485, -0.9928, 0.08485, -0.08485, -0.9928, 0.08485, -0.08485, -0.9928, 0.08485, -0.08485, -0.9928, 0.08485, 0.08485, -0.9928, 0.08485, 0.08485, -0.9928, 0.08485, 0.08485, -0.9928, 0.08485, 0.08485, -0.9627, 0.08652, 0.2564, -0.9627, 0.08652, 0.2564, -0.9627, 0.08652, 0.2564, -0.9627, 0.08652, 0.2564, -0.8966, 0.08863, 0.434, -0.8966, 0.08863, 0.434, -0.8966, 0.08863, 0.434, -0.8966, 0.08863, 0.434, -0.8671, 0.2552, -0.4278, -0.8671, 0.2552, -0.4278, -0.8671, 0.2552, -0.4278, -0.8671, 0.2552, -0.4278, -0.9318, 0.2567, -0.2567, -0.9318, 0.2567, -0.2567, -0.9318, 0.2567, -0.2567, -0.9318, 0.2567, -0.2567, -0.9627, 0.2564, -0.08652, -0.9627, 0.2564, -0.08652, -0.9627, 0.2564, -0.08652, -0.9627, 0.2564, -0.08652, -0.9627, 0.2564, 0.08652, -0.9627, 0.2564, 0.08652, -0.9627, 0.2564, 0.08652, -0.9627, 0.2564, 0.08652, -0.9318, 0.2567, 0.2567, -0.9318, 0.2567, 0.2567, -0.9318, 0.2567, 0.2567, -0.9318, 0.2567, 0.2567, -0.8671, 0.2552, 0.4278, -0.8671, 0.2552, 0.4278, -0.8671, 0.2552, 0.4278, -0.8671, 0.2552, 0.4278, -0.8096, 0.4151, -0.4151, -0.8096, 0.4151, -0.4151, -0.8096, 0.4151, -0.4151, -0.8096, 0.4151, -0.4151, -0.8671, 0.4278, -0.2552, -0.8671, 0.4278, -0.2552, -0.8671, 0.4278, -0.2552, -0.8671, 0.4278, -0.2552, -0.8966, 0.434, -0.08863, -0.8966, 0.434, -0.08863, -0.8966, 0.434, -0.08863, -0.8966, 0.434, -0.08863, -0.8966, 0.434, 0.08863, -0.8966, 0.434, 0.08863, -0.8966, 0.434, 0.08863, -0.8966, 0.434, 0.08863, -0.8671, 0.4278, 0.2552, -0.8671, 0.4278, 0.2552, -0.8671, 0.4278, 0.2552, -0.8671, 0.4278, 0.2552, -0.8096, 0.4151, 0.4151, -0.8096, 0.4151, 0.4151, -0.8096, 0.4151, 0.4151, -0.8096, 0.4151, 0.4151, -0.6579, -0.5325, -0.5325, -0.6579, -0.5325, -0.5325, -0.6579, -0.5325, -0.5325, -0.6579, -0.5325, -0.5325, -0.7146, -0.5734, -0.4007, -0.7146, -0.5734, -0.4007, -0.7146, -0.5734, -0.4007, -0.7146, -0.5734, -0.4007, -0.758, -0.6011, -0.2532, -0.758, -0.6011, -0.2532, -0.758, -0.6011, -0.2532, -0.758, -0.6011, -0.2532, -0.7825, -0.6161, -0.09013, -0.7825, -0.6161, -0.09013, -0.7825, -0.6161, -0.09013, -0.7825, -0.6161, -0.09013, -0.7825, -0.6161, 0.09013, -0.7825, -0.6161, 0.09013, -0.7825, -0.6161, 0.09013, -0.7825, -0.6161, 0.09013, -0.758, -0.6011, 0.2532, -0.758, -0.6011, 0.2532, -0.758, -0.6011, 0.2532, -0.758, -0.6011, 0.2532, -0.7146, -0.5734, 0.4007, -0.7146, -0.5734, 0.4007, -0.7146, -0.5734, 0.4007, -0.7146, -0.5734, 0.4007, -0.6579, -0.5325, 0.5325, -0.6579, -0.5325, 0.5325, -0.6579, -0.5325, 0.5325, -0.6579, -0.5325, 0.5325, -0.7146, -0.4007, 0.5734, -0.7146, -0.4007, 0.5734, -0.7146, -0.4007, 0.5734, -0.7146, -0.4007, 0.5734, -0.758, -0.2532, 0.6011, -0.758, -0.2532, 0.6011, -0.758, -0.2532, 0.6011, -0.758, -0.2532, 0.6011, -0.7825, -0.09013, 0.6161, -0.7825, -0.09013, 0.6161, -0.7825, -0.09013, 0.6161, -0.7825, -0.09013, 0.6161, -0.7825, 0.09014, 0.6161, -0.7825, 0.09014, 0.6161, -0.7825, 0.09014, 0.6161, -0.7825, 0.09014, 0.6161, -0.758, 0.2532, 0.6011, -0.758, 0.2532, 0.6011, -0.758, 0.2532, 0.6011, -0.758, 0.2532, 0.6011, -0.7146, 0.4007, 0.5734, -0.7146, 0.4007, 0.5734, -0.7146, 0.4007, 0.5734, -0.7146, 0.4007, 0.5734, -0.6579, 0.5325, 0.5325, -0.6579, 0.5325, 0.5325, -0.6579, 0.5325, 0.5325, -0.6579, 0.5325, 0.5325, -0.7146, 0.5734, 0.4007, -0.7146, 0.5734, 0.4007, -0.7146, 0.5734, 0.4007, -0.7146, 0.5734, 0.4007, -0.758, 0.6011, 0.2532, -0.758, 0.6011, 0.2532, -0.758, 0.6011, 0.2532, -0.758, 0.6011, 0.2532, -0.7825, 0.6161, 0.09014, -0.7825, 0.6161, 0.09014, -0.7825, 0.6161, 0.09014, -0.7825, 0.6161, 0.09014, -0.7825, 0.6161, -0.09014, -0.7825, 0.6161, -0.09014, -0.7825, 0.6161, -0.09014, -0.7825, 0.6161, -0.09014, -0.758, 0.6011, -0.2532, -0.758, 0.6011, -0.2532, -0.758, 0.6011, -0.2532, -0.758, 0.6011, -0.2532, -0.7146, 0.5734, -0.4007, -0.7146, 0.5734, -0.4007, -0.7146, 0.5734, -0.4007, -0.7146, 0.5734, -0.4007, -0.6579, 0.5325, -0.5325, -0.6579, 0.5325, -0.5325, -0.6579, 0.5325, -0.5325, -0.6579, 0.5325, -0.5325, -0.7146, 0.4007, -0.5734, -0.7146, 0.4007, -0.5734, -0.7146, 0.4007, -0.5734, -0.7146, 0.4007, -0.5734, -0.758, 0.2532, -0.6011, -0.758, 0.2532, -0.6011, -0.758, 0.2532, -0.6011, -0.758, 0.2532, -0.6011, -0.7825, 0.09014, -0.6161, -0.7825, 0.09014, -0.6161, -0.7825, 0.09014, -0.6161, -0.7825, 0.09014, -0.6161, -0.7825, -0.09014, -0.6161, -0.7825, -0.09014, -0.6161, -0.7825, -0.09014, -0.6161, -0.7825, -0.09014, -0.6161, -0.758, -0.2532, -0.6011, -0.758, -0.2532, -0.6011, -0.758, -0.2532, -0.6011, -0.758, -0.2532, -0.6011, -0.7146, -0.4007, -0.5734, -0.7146, -0.4007, -0.5734, -0.7146, -0.4007, -0.5734, -0.7146, -0.4007, -0.5734, -0.4151, 0.8096, -0.4151, -0.4151, 0.8096, -0.4151, -0.4151, 0.8096, -0.4151, -0.4151, 0.8096, -0.4151, -0.4278, 0.8671, -0.2552, -0.4278, 0.8671, -0.2552, -0.4278, 0.8671, -0.2552, -0.4278, 0.8671, -0.2552, -0.434, 0.8966, -0.08863, -0.434, 0.8966, -0.08863, -0.434, 0.8966, -0.08863, -0.434, 0.8966, -0.08863, -0.434, 0.8966, 0.08863, -0.434, 0.8966, 0.08863, -0.434, 0.8966, 0.08863, -0.434, 0.8966, 0.08863, -0.4278, 0.8671, 0.2552, -0.4278, 0.8671, 0.2552, -0.4278, 0.8671, 0.2552, -0.4278, 0.8671, 0.2552, -0.4151, 0.8096, 0.4151, -0.4151, 0.8096, 0.4151, -0.4151, 0.8096, 0.4151, -0.4151, 0.8096, 0.4151, -0.2552, 0.8671, -0.4278, -0.2552, 0.8671, -0.4278, -0.2552, 0.8671, -0.4278, -0.2552, 0.8671, -0.4278, -0.2567, 0.9318, -0.2567, -0.2567, 0.9318, -0.2567, -0.2567, 0.9318, -0.2567, -0.2567, 0.9318, -0.2567, -0.2564, 0.9627, -0.08652, -0.2564, 0.9627, -0.08652, -0.2564, 0.9627, -0.08652, -0.2564, 0.9627, -0.08652, -0.2564, 0.9627, 0.08652, -0.2564, 0.9627, 0.08652, -0.2564, 0.9627, 0.08652, -0.2564, 0.9627, 0.08652, -0.2567, 0.9318, 0.2567, -0.2567, 0.9318, 0.2567, -0.2567, 0.9318, 0.2567, -0.2567, 0.9318, 0.2567, -0.2552, 0.8671, 0.4278, -0.2552, 0.8671, 0.4278, -0.2552, 0.8671, 0.4278, -0.2552, 0.8671, 0.4278, -0.08863, 0.8966, -0.434, -0.08863, 0.8966, -0.434, -0.08863, 0.8966, -0.434, -0.08863, 0.8966, -0.434, -0.08652, 0.9627, -0.2564, -0.08652, 0.9627, -0.2564, -0.08652, 0.9627, -0.2564, -0.08652, 0.9627, -0.2564, -0.08485, 0.9928, -0.08485, -0.08485, 0.9928, -0.08485, -0.08485, 0.9928, -0.08485, -0.08485, 0.9928, -0.08485, -0.08485, 0.9928, 0.08485, -0.08485, 0.9928, 0.08485, -0.08485, 0.9928, 0.08485, -0.08485, 0.9928, 0.08485, -0.08652, 0.9627, 0.2564, -0.08652, 0.9627, 0.2564, -0.08652, 0.9627, 0.2564, -0.08652, 0.9627, 0.2564, -0.08863, 0.8966, 0.434, -0.08863, 0.8966, 0.434, -0.08863, 0.8966, 0.434, -0.08863, 0.8966, 0.434, 0.08863, 0.8966, -0.434, 0.08863, 0.8966, -0.434, 0.08863, 0.8966, -0.434, 0.08863, 0.8966, -0.434, 0.08652, 0.9627, -0.2564, 0.08652, 0.9627, -0.2564, 0.08652, 0.9627, -0.2564, 0.08652, 0.9627, -0.2564, 0.08485, 0.9928, -0.08485, 0.08485, 0.9928, -0.08485, 0.08485, 0.9928, -0.08485, 0.08485, 0.9928, -0.08485, 0.08485, 0.9928, 0.08484, 0.08485, 0.9928, 0.08484, 0.08485, 0.9928, 0.08484, 0.08485, 0.9928, 0.08484, 0.08652, 0.9627, 0.2564, 0.08652, 0.9627, 0.2564, 0.08652, 0.9627, 0.2564, 0.08652, 0.9627, 0.2564, 0.08863, 0.8966, 0.434, 0.08863, 0.8966, 0.434, 0.08863, 0.8966, 0.434, 0.08863, 0.8966, 0.434, 0.2552, 0.8671, -0.4278, 0.2552, 0.8671, -0.4278, 0.2552, 0.8671, -0.4278, 0.2552, 0.8671, -0.4278, 0.2567, 0.9318, -0.2567, 0.2567, 0.9318, -0.2567, 0.2567, 0.9318, -0.2567, 0.2567, 0.9318, -0.2567, 0.2564, 0.9627, -0.08652, 0.2564, 0.9627, -0.08652, 0.2564, 0.9627, -0.08652, 0.2564, 0.9627, -0.08652, 0.2564, 0.9627, 0.08652, 0.2564, 0.9627, 0.08652, 0.2564, 0.9627, 0.08652, 0.2564, 0.9627, 0.08652, 0.2567, 0.9318, 0.2567, 0.2567, 0.9318, 0.2567, 0.2567, 0.9318, 0.2567, 0.2567, 0.9318, 0.2567, 0.2552, 0.8671, 0.4278, 0.2552, 0.8671, 0.4278, 0.2552, 0.8671, 0.4278, 0.2552, 0.8671, 0.4278, 0.4151, 0.8096, -0.4151, 0.4151, 0.8096, -0.4151, 0.4151, 0.8096, -0.4151, 0.4151, 0.8096, -0.4151, 0.4278, 0.8671, -0.2552, 0.4278, 0.8671, -0.2552, 0.4278, 0.8671, -0.2552, 0.4278, 0.8671, -0.2552, 0.434, 0.8966, -0.08863, 0.434, 0.8966, -0.08863, 0.434, 0.8966, -0.08863, 0.434, 0.8966, -0.08863, 0.434, 0.8966, 0.08863, 0.434, 0.8966, 0.08863, 0.434, 0.8966, 0.08863, 0.434, 0.8966, 0.08863, 0.4278, 0.8671, 0.2552, 0.4278, 0.8671, 0.2552, 0.4278, 0.8671, 0.2552, 0.4278, 0.8671, 0.2552, 0.4151, 0.8096, 0.4151, 0.4151, 0.8096, 0.4151, 0.4151, 0.8096, 0.4151, 0.4151, 0.8096, 0.4151, -0.5325, 0.6579, -0.5325, -0.5325, 0.6579, -0.5325, -0.5325, 0.6579, -0.5325, -0.5325, 0.6579, -0.5325, -0.5734, 0.7146, -0.4007, -0.5734, 0.7146, -0.4007, -0.5734, 0.7146, -0.4007, -0.5734, 0.7146, -0.4007, -0.6011, 0.758, -0.2532, -0.6011, 0.758, -0.2532, -0.6011, 0.758, -0.2532, -0.6011, 0.758, -0.2532, -0.6161, 0.7825, -0.09013, -0.6161, 0.7825, -0.09013, -0.6161, 0.7825, -0.09013, -0.6161, 0.7825, -0.09013, -0.6161, 0.7825, 0.09014, -0.6161, 0.7825, 0.09014, -0.6161, 0.7825, 0.09014, -0.6161, 0.7825, 0.09014, -0.6011, 0.758, 0.2532, -0.6011, 0.758, 0.2532, -0.6011, 0.758, 0.2532, -0.6011, 0.758, 0.2532, -0.5734, 0.7146, 0.4007, -0.5734, 0.7146, 0.4007, -0.5734, 0.7146, 0.4007, -0.5734, 0.7146, 0.4007, -0.5325, 0.6579, 0.5325, -0.5325, 0.6579, 0.5325, -0.5325, 0.6579, 0.5325, -0.5325, 0.6579, 0.5325, -0.4007, 0.7146, 0.5734, -0.4007, 0.7146, 0.5734, -0.4007, 0.7146, 0.5734, -0.4007, 0.7146, 0.5734, -0.2532, 0.758, 0.6011, -0.2532, 0.758, 0.6011, -0.2532, 0.758, 0.6011, -0.2532, 0.758, 0.6011, -0.09013, 0.7825, 0.6161, -0.09013, 0.7825, 0.6161, -0.09013, 0.7825, 0.6161, -0.09013, 0.7825, 0.6161, 0.09014, 0.7825, 0.6161, 0.09014, 0.7825, 0.6161, 0.09014, 0.7825, 0.6161, 0.09014, 0.7825, 0.6161, 0.2532, 0.758, 0.6011, 0.2532, 0.758, 0.6011, 0.2532, 0.758, 0.6011, 0.2532, 0.758, 0.6011, 0.4007, 0.7146, 0.5734, 0.4007, 0.7146, 0.5734, 0.4007, 0.7146, 0.5734, 0.4007, 0.7146, 0.5734, 0.5325, 0.6579, 0.5325, 0.5325, 0.6579, 0.5325, 0.5325, 0.6579, 0.5325, 0.5325, 0.6579, 0.5325, 0.5734, 0.7146, 0.4007, 0.5734, 0.7146, 0.4007, 0.5734, 0.7146, 0.4007, 0.5734, 0.7146, 0.4007, 0.6011, 0.758, 0.2532, 0.6011, 0.758, 0.2532, 0.6011, 0.758, 0.2532, 0.6011, 0.758, 0.2532, 0.6161, 0.7825, 0.09014, 0.6161, 0.7825, 0.09014, 0.6161, 0.7825, 0.09014, 0.6161, 0.7825, 0.09014, 0.6161, 0.7825, -0.09014, 0.6161, 0.7825, -0.09014, 0.6161, 0.7825, -0.09014, 0.6161, 0.7825, -0.09014, 0.6011, 0.758, -0.2532, 0.6011, 0.758, -0.2532, 0.6011, 0.758, -0.2532, 0.6011, 0.758, -0.2532, 0.5734, 0.7146, -0.4007, 0.5734, 0.7146, -0.4007, 0.5734, 0.7146, -0.4007, 0.5734, 0.7146, -0.4007, 0.5325, 0.6579, -0.5325, 0.5325, 0.6579, -0.5325, 0.5325, 0.6579, -0.5325, 0.5325, 0.6579, -0.5325, 0.4007, 0.7146, -0.5734, 0.4007, 0.7146, -0.5734, 0.4007, 0.7146, -0.5734, 0.4007, 0.7146, -0.5734, 0.2532, 0.758, -0.6011, 0.2532, 0.758, -0.6011, 0.2532, 0.758, -0.6011, 0.2532, 0.758, -0.6011, 0.09014, 0.7825, -0.6161, 0.09014, 0.7825, -0.6161, 0.09014, 0.7825, -0.6161, 0.09014, 0.7825, -0.6161, -0.09014, 0.7825, -0.6161, -0.09014, 0.7825, -0.6161, -0.09014, 0.7825, -0.6161, -0.09014, 0.7825, -0.6161, -0.2532, 0.758, -0.6011, -0.2532, 0.758, -0.6011, -0.2532, 0.758, -0.6011, -0.2532, 0.758, -0.6011, -0.4007, 0.7146, -0.5734, -0.4007, 0.7146, -0.5734, -0.4007, 0.7146, -0.5734, -0.4007, 0.7146, -0.5734, 0.8096, 0.4151, -0.4151, 0.8096, 0.4151, -0.4151, 0.8096, 0.4151, -0.4151, 0.8096, 0.4151, -0.4151, 0.8671, 0.4278, -0.2552, 0.8671, 0.4278, -0.2552, 0.8671, 0.4278, -0.2552, 0.8671, 0.4278, -0.2552, 0.8966, 0.434, -0.08863, 0.8966, 0.434, -0.08863, 0.8966, 0.434, -0.08863, 0.8966, 0.434, -0.08863, 0.8966, 0.434, 0.08863, 0.8966, 0.434, 0.08863, 0.8966, 0.434, 0.08863, 0.8966, 0.434, 0.08863, 0.8671, 0.4278, 0.2552, 0.8671, 0.4278, 0.2552, 0.8671, 0.4278, 0.2552, 0.8671, 0.4278, 0.2552, 0.8096, 0.4151, 0.4151, 0.8096, 0.4151, 0.4151, 0.8096, 0.4151, 0.4151, 0.8096, 0.4151, 0.4151, 0.8671, 0.2552, -0.4278, 0.8671, 0.2552, -0.4278, 0.8671, 0.2552, -0.4278, 0.8671, 0.2552, -0.4278, 0.9318, 0.2567, -0.2567, 0.9318, 0.2567, -0.2567, 0.9318, 0.2567, -0.2567, 0.9318, 0.2567, -0.2567, 0.9627, 0.2564, -0.08652, 0.9627, 0.2564, -0.08652, 0.9627, 0.2564, -0.08652, 0.9627, 0.2564, -0.08652, 0.9627, 0.2564, 0.08652, 0.9627, 0.2564, 0.08652, 0.9627, 0.2564, 0.08652, 0.9627, 0.2564, 0.08652, 0.9318, 0.2567, 0.2567, 0.9318, 0.2567, 0.2567, 0.9318, 0.2567, 0.2567, 0.9318, 0.2567, 0.2567, 0.8671, 0.2552, 0.4278, 0.8671, 0.2552, 0.4278, 0.8671, 0.2552, 0.4278, 0.8671, 0.2552, 0.4278, 0.8966, 0.08863, -0.434, 0.8966, 0.08863, -0.434, 0.8966, 0.08863, -0.434, 0.8966, 0.08863, -0.434, 0.9627, 0.08652, -0.2564, 0.9627, 0.08652, -0.2564, 0.9627, 0.08652, -0.2564, 0.9627, 0.08652, -0.2564, 0.9928, 0.08485, -0.08485, 0.9928, 0.08485, -0.08485, 0.9928, 0.08485, -0.08485, 0.9928, 0.08485, -0.08485, 0.9928, 0.08485, 0.08485, 0.9928, 0.08485, 0.08485, 0.9928, 0.08485, 0.08485, 0.9928, 0.08485, 0.08485, 0.9627, 0.08652, 0.2564, 0.9627, 0.08652, 0.2564, 0.9627, 0.08652, 0.2564, 0.9627, 0.08652, 0.2564, 0.8966, 0.08863, 0.434, 0.8966, 0.08863, 0.434, 0.8966, 0.08863, 0.434, 0.8966, 0.08863, 0.434, 0.8966, -0.08863, -0.434, 0.8966, -0.08863, -0.434, 0.8966, -0.08863, -0.434, 0.8966, -0.08863, -0.434, 0.9627, -0.08652, -0.2564, 0.9627, -0.08652, -0.2564, 0.9627, -0.08652, -0.2564, 0.9627, -0.08652, -0.2564, 0.9928, -0.08485, -0.08485, 0.9928, -0.08485, -0.08485, 0.9928, -0.08485, -0.08485, 0.9928, -0.08485, -0.08485, 0.9928, -0.08485, 0.08485, 0.9928, -0.08485, 0.08485, 0.9928, -0.08485, 0.08485, 0.9928, -0.08485, 0.08485, 0.9627, -0.08652, 0.2564, 0.9627, -0.08652, 0.2564, 0.9627, -0.08652, 0.2564, 0.9627, -0.08652, 0.2564, 0.8966, -0.08863, 0.434, 0.8966, -0.08863, 0.434, 0.8966, -0.08863, 0.434, 0.8966, -0.08863, 0.434, 0.8671, -0.2552, -0.4278, 0.8671, -0.2552, -0.4278, 0.8671, -0.2552, -0.4278, 0.8671, -0.2552, -0.4278, 0.9318, -0.2567, -0.2567, 0.9318, -0.2567, -0.2567, 0.9318, -0.2567, -0.2567, 0.9318, -0.2567, -0.2567, 0.9627, -0.2564, -0.08652, 0.9627, -0.2564, -0.08652, 0.9627, -0.2564, -0.08652, 0.9627, -0.2564, -0.08652, 0.9627, -0.2564, 0.08652, 0.9627, -0.2564, 0.08652, 0.9627, -0.2564, 0.08652, 0.9627, -0.2564, 0.08652, 0.9318, -0.2567, 0.2567, 0.9318, -0.2567, 0.2567, 0.9318, -0.2567, 0.2567, 0.9318, -0.2567, 0.2567, 0.8671, -0.2552, 0.4278, 0.8671, -0.2552, 0.4278, 0.8671, -0.2552, 0.4278, 0.8671, -0.2552, 0.4278, 0.8096, -0.4151, -0.4151, 0.8096, -0.4151, -0.4151, 0.8096, -0.4151, -0.4151, 0.8096, -0.4151, -0.4151, 0.8671, -0.4278, -0.2552, 0.8671, -0.4278, -0.2552, 0.8671, -0.4278, -0.2552, 0.8671, -0.4278, -0.2552, 0.8966, -0.434, -0.08863, 0.8966, -0.434, -0.08863, 0.8966, -0.434, -0.08863, 0.8966, -0.434, -0.08863, 0.8966, -0.434, 0.08863, 0.8966, -0.434, 0.08863, 0.8966, -0.434, 0.08863, 0.8966, -0.434, 0.08863, 0.8671, -0.4278, 0.2552, 0.8671, -0.4278, 0.2552, 0.8671, -0.4278, 0.2552, 0.8671, -0.4278, 0.2552, 0.8096, -0.4151, 0.4151, 0.8096, -0.4151, 0.4151, 0.8096, -0.4151, 0.4151, 0.8096, -0.4151, 0.4151, 0.6579, 0.5325, -0.5325, 0.6579, 0.5325, -0.5325, 0.6579, 0.5325, -0.5325, 0.6579, 0.5325, -0.5325, 0.7146, 0.5734, -0.4007, 0.7146, 0.5734, -0.4007, 0.7146, 0.5734, -0.4007, 0.7146, 0.5734, -0.4007, 0.758, 0.6011, -0.2532, 0.758, 0.6011, -0.2532, 0.758, 0.6011, -0.2532, 0.758, 0.6011, -0.2532, 0.7825, 0.6161, -0.09013, 0.7825, 0.6161, -0.09013, 0.7825, 0.6161, -0.09013, 0.7825, 0.6161, -0.09013, 0.7825, 0.6161, 0.09013, 0.7825, 0.6161, 0.09013, 0.7825, 0.6161, 0.09013, 0.7825, 0.6161, 0.09013, 0.758, 0.6011, 0.2532, 0.758, 0.6011, 0.2532, 0.758, 0.6011, 0.2532, 0.758, 0.6011, 0.2532, 0.7146, 0.5734, 0.4007, 0.7146, 0.5734, 0.4007, 0.7146, 0.5734, 0.4007, 0.7146, 0.5734, 0.4007, 0.6579, 0.5325, 0.5325, 0.6579, 0.5325, 0.5325, 0.6579, 0.5325, 0.5325, 0.6579, 0.5325, 0.5325, 0.7146, 0.4007, 0.5734, 0.7146, 0.4007, 0.5734, 0.7146, 0.4007, 0.5734, 0.7146, 0.4007, 0.5734, 0.758, 0.2532, 0.6011, 0.758, 0.2532, 0.6011, 0.758, 0.2532, 0.6011, 0.758, 0.2532, 0.6011, 0.7825, 0.09013, 0.6161, 0.7825, 0.09013, 0.6161, 0.7825, 0.09013, 0.6161, 0.7825, 0.09013, 0.6161, 0.7825, -0.09014, 0.6161, 0.7825, -0.09014, 0.6161, 0.7825, -0.09014, 0.6161, 0.7825, -0.09014, 0.6161, 0.758, -0.2532, 0.6011, 0.758, -0.2532, 0.6011, 0.758, -0.2532, 0.6011, 0.758, -0.2532, 0.6011, 0.7146, -0.4007, 0.5734, 0.7146, -0.4007, 0.5734, 0.7146, -0.4007, 0.5734, 0.7146, -0.4007, 0.5734, 0.6579, -0.5325, 0.5325, 0.6579, -0.5325, 0.5325, 0.6579, -0.5325, 0.5325, 0.6579, -0.5325, 0.5325, 0.7146, -0.5734, 0.4007, 0.7146, -0.5734, 0.4007, 0.7146, -0.5734, 0.4007, 0.7146, -0.5734, 0.4007, 0.758, -0.6011, 0.2532, 0.758, -0.6011, 0.2532, 0.758, -0.6011, 0.2532, 0.758, -0.6011, 0.2532, 0.7825, -0.6161, 0.09014, 0.7825, -0.6161, 0.09014, 0.7825, -0.6161, 0.09014, 0.7825, -0.6161, 0.09014, 0.7825, -0.6161, -0.09014, 0.7825, -0.6161, -0.09014, 0.7825, -0.6161, -0.09014, 0.7825, -0.6161, -0.09014, 0.758, -0.6011, -0.2532, 0.758, -0.6011, -0.2532, 0.758, -0.6011, -0.2532, 0.758, -0.6011, -0.2532, 0.7146, -0.5734, -0.4007, 0.7146, -0.5734, -0.4007, 0.7146, -0.5734, -0.4007, 0.7146, -0.5734, -0.4007, 0.6579, -0.5325, -0.5325, 0.6579, -0.5325, -0.5325, 0.6579, -0.5325, -0.5325, 0.6579, -0.5325, -0.5325, 0.7146, -0.4007, -0.5734, 0.7146, -0.4007, -0.5734, 0.7146, -0.4007, -0.5734, 0.7146, -0.4007, -0.5734, 0.758, -0.2532, -0.6011, 0.758, -0.2532, -0.6011, 0.758, -0.2532, -0.6011, 0.758, -0.2532, -0.6011, 0.7825, -0.09014, -0.6161, 0.7825, -0.09014, -0.6161, 0.7825, -0.09014, -0.6161, 0.7825, -0.09014, -0.6161, 0.7825, 0.09014, -0.6161, 0.7825, 0.09014, -0.6161, 0.7825, 0.09014, -0.6161, 0.7825, 0.09014, -0.6161, 0.758, 0.2532, -0.6011, 0.758, 0.2532, -0.6011, 0.758, 0.2532, -0.6011, 0.758, 0.2532, -0.6011, 0.7146, 0.4007, -0.5734, 0.7146, 0.4007, -0.5734, 0.7146, 0.4007, -0.5734, 0.7146, 0.4007, -0.5734, 0.4151, -0.8096, -0.4151, 0.4151, -0.8096, -0.4151, 0.4151, -0.8096, -0.4151, 0.4151, -0.8096, -0.4151, 0.4278, -0.8671, -0.2552, 0.4278, -0.8671, -0.2552, 0.4278, -0.8671, -0.2552, 0.4278, -0.8671, -0.2552, 0.434, -0.8966, -0.08863, 0.434, -0.8966, -0.08863, 0.434, -0.8966, -0.08863, 0.434, -0.8966, -0.08863, 0.434, -0.8966, 0.08863, 0.434, -0.8966, 0.08863, 0.434, -0.8966, 0.08863, 0.434, -0.8966, 0.08863, 0.4278, -0.8671, 0.2552, 0.4278, -0.8671, 0.2552, 0.4278, -0.8671, 0.2552, 0.4278, -0.8671, 0.2552, 0.4151, -0.8096, 0.4151, 0.4151, -0.8096, 0.4151, 0.4151, -0.8096, 0.4151, 0.4151, -0.8096, 0.4151, 0.2552, -0.8671, -0.4278, 0.2552, -0.8671, -0.4278, 0.2552, -0.8671, -0.4278, 0.2552, -0.8671, -0.4278, 0.2567, -0.9318, -0.2567, 0.2567, -0.9318, -0.2567, 0.2567, -0.9318, -0.2567, 0.2567, -0.9318, -0.2567, 0.2564, -0.9627, -0.08652, 0.2564, -0.9627, -0.08652, 0.2564, -0.9627, -0.08652, 0.2564, -0.9627, -0.08652, 0.2564, -0.9627, 0.08652, 0.2564, -0.9627, 0.08652, 0.2564, -0.9627, 0.08652, 0.2564, -0.9627, 0.08652, 0.2567, -0.9318, 0.2567, 0.2567, -0.9318, 0.2567, 0.2567, -0.9318, 0.2567, 0.2567, -0.9318, 0.2567, 0.2552, -0.8671, 0.4278, 0.2552, -0.8671, 0.4278, 0.2552, -0.8671, 0.4278, 0.2552, -0.8671, 0.4278, 0.08863, -0.8966, -0.434, 0.08863, -0.8966, -0.434, 0.08863, -0.8966, -0.434, 0.08863, -0.8966, -0.434, 0.08652, -0.9627, -0.2564, 0.08652, -0.9627, -0.2564, 0.08652, -0.9627, -0.2564, 0.08652, -0.9627, -0.2564, 0.08485, -0.9928, -0.08485, 0.08485, -0.9928, -0.08485, 0.08485, -0.9928, -0.08485, 0.08485, -0.9928, -0.08485, 0.08485, -0.9928, 0.08485, 0.08485, -0.9928, 0.08485, 0.08485, -0.9928, 0.08485, 0.08485, -0.9928, 0.08485, 0.08652, -0.9627, 0.2564, 0.08652, -0.9627, 0.2564, 0.08652, -0.9627, 0.2564, 0.08652, -0.9627, 0.2564, 0.08863, -0.8966, 0.434, 0.08863, -0.8966, 0.434, 0.08863, -0.8966, 0.434, 0.08863, -0.8966, 0.434, -0.08863, -0.8966, -0.434, -0.08863, -0.8966, -0.434, -0.08863, -0.8966, -0.434, -0.08863, -0.8966, -0.434, -0.08652, -0.9627, -0.2564, -0.08652, -0.9627, -0.2564, -0.08652, -0.9627, -0.2564, -0.08652, -0.9627, -0.2564, -0.08485, -0.9928, -0.08485, -0.08485, -0.9928, -0.08485, -0.08485, -0.9928, -0.08485, -0.08485, -0.9928, -0.08485, -0.08485, -0.9928, 0.08484, -0.08485, -0.9928, 0.08484, -0.08485, -0.9928, 0.08484, -0.08485, -0.9928, 0.08484, -0.08652, -0.9627, 0.2564, -0.08652, -0.9627, 0.2564, -0.08652, -0.9627, 0.2564, -0.08652, -0.9627, 0.2564, -0.08863, -0.8966, 0.434, -0.08863, -0.8966, 0.434, -0.08863, -0.8966, 0.434, -0.08863, -0.8966, 0.434, -0.2552, -0.8671, -0.4278, -0.2552, -0.8671, -0.4278, -0.2552, -0.8671, -0.4278, -0.2552, -0.8671, -0.4278, -0.2567, -0.9318, -0.2567, -0.2567, -0.9318, -0.2567, -0.2567, -0.9318, -0.2567, -0.2567, -0.9318, -0.2567, -0.2564, -0.9627, -0.08652, -0.2564, -0.9627, -0.08652, -0.2564, -0.9627, -0.08652, -0.2564, -0.9627, -0.08652, -0.2564, -0.9627, 0.08652, -0.2564, -0.9627, 0.08652, -0.2564, -0.9627, 0.08652, -0.2564, -0.9627, 0.08652, -0.2567, -0.9318, 0.2567, -0.2567, -0.9318, 0.2567, -0.2567, -0.9318, 0.2567, -0.2567, -0.9318, 0.2567, -0.2552, -0.8671, 0.4278, -0.2552, -0.8671, 0.4278, -0.2552, -0.8671, 0.4278, -0.2552, -0.8671, 0.4278, -0.4151, -0.8096, -0.4151, -0.4151, -0.8096, -0.4151, -0.4151, -0.8096, -0.4151, -0.4151, -0.8096, -0.4151, -0.4278, -0.8671, -0.2552, -0.4278, -0.8671, -0.2552, -0.4278, -0.8671, -0.2552, -0.4278, -0.8671, -0.2552, -0.434, -0.8966, -0.08863, -0.434, -0.8966, -0.08863, -0.434, -0.8966, -0.08863, -0.434, -0.8966, -0.08863, -0.434, -0.8966, 0.08863, -0.434, -0.8966, 0.08863, -0.434, -0.8966, 0.08863, -0.434, -0.8966, 0.08863, -0.4278, -0.8671, 0.2552, -0.4278, -0.8671, 0.2552, -0.4278, -0.8671, 0.2552, -0.4278, -0.8671, 0.2552, -0.4151, -0.8096, 0.4151, -0.4151, -0.8096, 0.4151, -0.4151, -0.8096, 0.4151, -0.4151, -0.8096, 0.4151, 0.5325, -0.6579, -0.5325, 0.5325, -0.6579, -0.5325, 0.5325, -0.6579, -0.5325, 0.5325, -0.6579, -0.5325, 0.5734, -0.7146, -0.4007, 0.5734, -0.7146, -0.4007, 0.5734, -0.7146, -0.4007, 0.5734, -0.7146, -0.4007, 0.6011, -0.758, -0.2532, 0.6011, -0.758, -0.2532, 0.6011, -0.758, -0.2532, 0.6011, -0.758, -0.2532, 0.6161, -0.7825, -0.09013, 0.6161, -0.7825, -0.09013, 0.6161, -0.7825, -0.09013, 0.6161, -0.7825, -0.09013, 0.6161, -0.7825, 0.09013, 0.6161, -0.7825, 0.09013, 0.6161, -0.7825, 0.09013, 0.6161, -0.7825, 0.09013, 0.6011, -0.758, 0.2532, 0.6011, -0.758, 0.2532, 0.6011, -0.758, 0.2532, 0.6011, -0.758, 0.2532, 0.5734, -0.7146, 0.4007, 0.5734, -0.7146, 0.4007, 0.5734, -0.7146, 0.4007, 0.5734, -0.7146, 0.4007, 0.5325, -0.6579, 0.5325, 0.5325, -0.6579, 0.5325, 0.5325, -0.6579, 0.5325, 0.5325, -0.6579, 0.5325, 0.4007, -0.7146, 0.5734, 0.4007, -0.7146, 0.5734, 0.4007, -0.7146, 0.5734, 0.4007, -0.7146, 0.5734, 0.2532, -0.758, 0.6011, 0.2532, -0.758, 0.6011, 0.2532, -0.758, 0.6011, 0.2532, -0.758, 0.6011, 0.09013, -0.7825, 0.6161, 0.09013, -0.7825, 0.6161, 0.09013, -0.7825, 0.6161, 0.09013, -0.7825, 0.6161, -0.09014, -0.7825, 0.6161, -0.09014, -0.7825, 0.6161, -0.09014, -0.7825, 0.6161, -0.09014, -0.7825, 0.6161, -0.2532, -0.758, 0.6011, -0.2532, -0.758, 0.6011, -0.2532, -0.758, 0.6011, -0.2532, -0.758, 0.6011, -0.4007, -0.7146, 0.5734, -0.4007, -0.7146, 0.5734, -0.4007, -0.7146, 0.5734, -0.4007, -0.7146, 0.5734, -0.5325, -0.6579, 0.5325, -0.5325, -0.6579, 0.5325, -0.5325, -0.6579, 0.5325, -0.5325, -0.6579, 0.5325, -0.5734, -0.7146, 0.4007, -0.5734, -0.7146, 0.4007, -0.5734, -0.7146, 0.4007, -0.5734, -0.7146, 0.4007, -0.6011, -0.758, 0.2532, -0.6011, -0.758, 0.2532, -0.6011, -0.758, 0.2532, -0.6011, -0.758, 0.2532, -0.6161, -0.7825, 0.09014, -0.6161, -0.7825, 0.09014, -0.6161, -0.7825, 0.09014, -0.6161, -0.7825, 0.09014, -0.6161, -0.7825, -0.09014, -0.6161, -0.7825, -0.09014, -0.6161, -0.7825, -0.09014, -0.6161, -0.7825, -0.09014, -0.6011, -0.758, -0.2532, -0.6011, -0.758, -0.2532, -0.6011, -0.758, -0.2532, -0.6011, -0.758, -0.2532, -0.5734, -0.7146, -0.4007, -0.5734, -0.7146, -0.4007, -0.5734, -0.7146, -0.4007, -0.5734, -0.7146, -0.4007, -0.5325, -0.6579, -0.5325, -0.5325, -0.6579, -0.5325, -0.5325, -0.6579, -0.5325, -0.5325, -0.6579, -0.5325, -0.4007, -0.7146, -0.5734, -0.4007, -0.7146, -0.5734, -0.4007, -0.7146, -0.5734, -0.4007, -0.7146, -0.5734, -0.2532, -0.758, -0.6011, -0.2532, -0.758, -0.6011, -0.2532, -0.758, -0.6011, -0.2532, -0.758, -0.6011, -0.09013, -0.7825, -0.6161, -0.09013, -0.7825, -0.6161, -0.09013, -0.7825, -0.6161, -0.09013, -0.7825, -0.6161, 0.09014, -0.7825, -0.6161, 0.09014, -0.7825, -0.6161, 0.09014, -0.7825, -0.6161, 0.09014, -0.7825, -0.6161, 0.2532, -0.758, -0.6011, 0.2532, -0.758, -0.6011, 0.2532, -0.758, -0.6011, 0.2532, -0.758, -0.6011, 0.4007, -0.7146, -0.5734, 0.4007, -0.7146, -0.5734, 0.4007, -0.7146, -0.5734, 0.4007, -0.7146, -0.5734, -0.4151, 0.4151, -0.8096, -0.4151, 0.4151, -0.8096, -0.4151, 0.4151, -0.8096, -0.4151, 0.4151, -0.8096, -0.2552, 0.4278, -0.8671, -0.2552, 0.4278, -0.8671, -0.2552, 0.4278, -0.8671, -0.2552, 0.4278, -0.8671, -0.08863, 0.434, -0.8966, -0.08863, 0.434, -0.8966, -0.08863, 0.434, -0.8966, -0.08863, 0.434, -0.8966, 0.08863, 0.434, -0.8966, 0.08863, 0.434, -0.8966, 0.08863, 0.434, -0.8966, 0.08863, 0.434, -0.8966, 0.2552, 0.4278, -0.8671, 0.2552, 0.4278, -0.8671, 0.2552, 0.4278, -0.8671, 0.2552, 0.4278, -0.8671, 0.4151, 0.4151, -0.8096, 0.4151, 0.4151, -0.8096, 0.4151, 0.4151, -0.8096, 0.4151, 0.4151, -0.8096, -0.4278, 0.2552, -0.8671, -0.4278, 0.2552, -0.8671, -0.4278, 0.2552, -0.8671, -0.4278, 0.2552, -0.8671, -0.2567, 0.2567, -0.9318, -0.2567, 0.2567, -0.9318, -0.2567, 0.2567, -0.9318, -0.2567, 0.2567, -0.9318, -0.08652, 0.2564, -0.9627, -0.08652, 0.2564, -0.9627, -0.08652, 0.2564, -0.9627, -0.08652, 0.2564, -0.9627, 0.08652, 0.2564, -0.9627, 0.08652, 0.2564, -0.9627, 0.08652, 0.2564, -0.9627, 0.08652, 0.2564, -0.9627, 0.2567, 0.2567, -0.9318, 0.2567, 0.2567, -0.9318, 0.2567, 0.2567, -0.9318, 0.2567, 0.2567, -0.9318, 0.4278, 0.2552, -0.8671, 0.4278, 0.2552, -0.8671, 0.4278, 0.2552, -0.8671, 0.4278, 0.2552, -0.8671, -0.434, 0.08863, -0.8966, -0.434, 0.08863, -0.8966, -0.434, 0.08863, -0.8966, -0.434, 0.08863, -0.8966, -0.2564, 0.08652, -0.9627, -0.2564, 0.08652, -0.9627, -0.2564, 0.08652, -0.9627, -0.2564, 0.08652, -0.9627, -0.08485, 0.08485, -0.9928, -0.08485, 0.08485, -0.9928, -0.08485, 0.08485, -0.9928, -0.08485, 0.08485, -0.9928, 0.08485, 0.08485, -0.9928, 0.08485, 0.08485, -0.9928, 0.08485, 0.08485, -0.9928, 0.08485, 0.08485, -0.9928, 0.2564, 0.08652, -0.9627, 0.2564, 0.08652, -0.9627, 0.2564, 0.08652, -0.9627, 0.2564, 0.08652, -0.9627, 0.434, 0.08863, -0.8966, 0.434, 0.08863, -0.8966, 0.434, 0.08863, -0.8966, 0.434, 0.08863, -0.8966, -0.434, -0.08863, -0.8966, -0.434, -0.08863, -0.8966, -0.434, -0.08863, -0.8966, -0.434, -0.08863, -0.8966, -0.2564, -0.08652, -0.9627, -0.2564, -0.08652, -0.9627, -0.2564, -0.08652, -0.9627, -0.2564, -0.08652, -0.9627, -0.08485, -0.08485, -0.9928, -0.08485, -0.08485, -0.9928, -0.08485, -0.08485, -0.9928, -0.08485, -0.08485, -0.9928, 0.08485, -0.08485, -0.9928, 0.08485, -0.08485, -0.9928, 0.08485, -0.08485, -0.9928, 0.08485, -0.08485, -0.9928, 0.2564, -0.08652, -0.9627, 0.2564, -0.08652, -0.9627, 0.2564, -0.08652, -0.9627, 0.2564, -0.08652, -0.9627, 0.434, -0.08863, -0.8966, 0.434, -0.08863, -0.8966, 0.434, -0.08863, -0.8966, 0.434, -0.08863, -0.8966, -0.4278, -0.2552, -0.8671, -0.4278, -0.2552, -0.8671, -0.4278, -0.2552, -0.8671, -0.4278, -0.2552, -0.8671, -0.2567, -0.2567, -0.9318, -0.2567, -0.2567, -0.9318, -0.2567, -0.2567, -0.9318, -0.2567, -0.2567, -0.9318, -0.08652, -0.2564, -0.9627, -0.08652, -0.2564, -0.9627, -0.08652, -0.2564, -0.9627, -0.08652, -0.2564, -0.9627, 0.08652, -0.2564, -0.9627, 0.08652, -0.2564, -0.9627, 0.08652, -0.2564, -0.9627, 0.08652, -0.2564, -0.9627, 0.2567, -0.2567, -0.9318, 0.2567, -0.2567, -0.9318, 0.2567, -0.2567, -0.9318, 0.2567, -0.2567, -0.9318, 0.4278, -0.2552, -0.8671, 0.4278, -0.2552, -0.8671, 0.4278, -0.2552, -0.8671, 0.4278, -0.2552, -0.8671, -0.4151, -0.4151, -0.8096, -0.4151, -0.4151, -0.8096, -0.4151, -0.4151, -0.8096, -0.4151, -0.4151, -0.8096, -0.2552, -0.4278, -0.8671, -0.2552, -0.4278, -0.8671, -0.2552, -0.4278, -0.8671, -0.2552, -0.4278, -0.8671, -0.08863, -0.434, -0.8966, -0.08863, -0.434, -0.8966, -0.08863, -0.434, -0.8966, -0.08863, -0.434, -0.8966, 0.08863, -0.434, -0.8966, 0.08863, -0.434, -0.8966, 0.08863, -0.434, -0.8966, 0.08863, -0.434, -0.8966, 0.2552, -0.4278, -0.8671, 0.2552, -0.4278, -0.8671, 0.2552, -0.4278, -0.8671, 0.2552, -0.4278, -0.8671, 0.4151, -0.4151, -0.8096, 0.4151, -0.4151, -0.8096, 0.4151, -0.4151, -0.8096, 0.4151, -0.4151, -0.8096, -0.5325, 0.5325, -0.6579, -0.5325, 0.5325, -0.6579, -0.5325, 0.5325, -0.6579, -0.5325, 0.5325, -0.6579, -0.4007, 0.5734, -0.7146, -0.4007, 0.5734, -0.7146, -0.4007, 0.5734, -0.7146, -0.4007, 0.5734, -0.7146, -0.2532, 0.6011, -0.758, -0.2532, 0.6011, -0.758, -0.2532, 0.6011, -0.758, -0.2532, 0.6011, -0.758, -0.09014, 0.6161, -0.7825, -0.09014, 0.6161, -0.7825, -0.09014, 0.6161, -0.7825, -0.09014, 0.6161, -0.7825, 0.09014, 0.6161, -0.7825, 0.09014, 0.6161, -0.7825, 0.09014, 0.6161, -0.7825, 0.09014, 0.6161, -0.7825, 0.2532, 0.6011, -0.758, 0.2532, 0.6011, -0.758, 0.2532, 0.6011, -0.758, 0.2532, 0.6011, -0.758, 0.4007, 0.5734, -0.7146, 0.4007, 0.5734, -0.7146, 0.4007, 0.5734, -0.7146, 0.4007, 0.5734, -0.7146, 0.5325, 0.5325, -0.6579, 0.5325, 0.5325, -0.6579, 0.5325, 0.5325, -0.6579, 0.5325, 0.5325, -0.6579, 0.5734, 0.4007, -0.7146, 0.5734, 0.4007, -0.7146, 0.5734, 0.4007, -0.7146, 0.5734, 0.4007, -0.7146, 0.6011, 0.2532, -0.758, 0.6011, 0.2532, -0.758, 0.6011, 0.2532, -0.758, 0.6011, 0.2532, -0.758, 0.6161, 0.09014, -0.7825, 0.6161, 0.09014, -0.7825, 0.6161, 0.09014, -0.7825, 0.6161, 0.09014, -0.7825, 0.6161, -0.09014, -0.7825, 0.6161, -0.09014, -0.7825, 0.6161, -0.09014, -0.7825, 0.6161, -0.09014, -0.7825, 0.6011, -0.2532, -0.758, 0.6011, -0.2532, -0.758, 0.6011, -0.2532, -0.758, 0.6011, -0.2532, -0.758, 0.5734, -0.4007, -0.7146, 0.5734, -0.4007, -0.7146, 0.5734, -0.4007, -0.7146, 0.5734, -0.4007, -0.7146, 0.5325, -0.5325, -0.6579, 0.5325, -0.5325, -0.6579, 0.5325, -0.5325, -0.6579, 0.5325, -0.5325, -0.6579, 0.4007, -0.5734, -0.7146, 0.4007, -0.5734, -0.7146, 0.4007, -0.5734, -0.7146, 0.4007, -0.5734, -0.7146, 0.2532, -0.6011, -0.758, 0.2532, -0.6011, -0.758, 0.2532, -0.6011, -0.758, 0.2532, -0.6011, -0.758, 0.09014, -0.6161, -0.7825, 0.09014, -0.6161, -0.7825, 0.09014, -0.6161, -0.7825, 0.09014, -0.6161, -0.7825, -0.09014, -0.6161, -0.7825, -0.09014, -0.6161, -0.7825, -0.09014, -0.6161, -0.7825, -0.09014, -0.6161, -0.7825, -0.2532, -0.6011, -0.758, -0.2532, -0.6011, -0.758, -0.2532, -0.6011, -0.758, -0.2532, -0.6011, -0.758, -0.4007, -0.5734, -0.7146, -0.4007, -0.5734, -0.7146, -0.4007, -0.5734, -0.7146, -0.4007, -0.5734, -0.7146, -0.5325, -0.5325, -0.6579, -0.5325, -0.5325, -0.6579, -0.5325, -0.5325, -0.6579, -0.5325, -0.5325, -0.6579, -0.5734, -0.4007, -0.7146, -0.5734, -0.4007, -0.7146, -0.5734, -0.4007, -0.7146, -0.5734, -0.4007, -0.7146, -0.6011, -0.2532, -0.758, -0.6011, -0.2532, -0.758, -0.6011, -0.2532, -0.758, -0.6011, -0.2532, -0.758, -0.6161, -0.09013, -0.7825, -0.6161, -0.09013, -0.7825, -0.6161, -0.09013, -0.7825, -0.6161, -0.09013, -0.7825, -0.6161, 0.09013, -0.7825, -0.6161, 0.09013, -0.7825, -0.6161, 0.09013, -0.7825, -0.6161, 0.09013, -0.7825, -0.6011, 0.2532, -0.758, -0.6011, 0.2532, -0.758, -0.6011, 0.2532, -0.758, -0.6011, 0.2532, -0.758, -0.5734, 0.4007, -0.7146, -0.5734, 0.4007, -0.7146, -0.5734, 0.4007, -0.7146, -0.5734, 0.4007, -0.7146, 0.4151, 0.4151, 0.8096, 0.4151, 0.4151, 0.8096, 0.4151, 0.4151, 0.8096, 0.4151, 0.4151, 0.8096, 0.2552, 0.4278, 0.8671, 0.2552, 0.4278, 0.8671, 0.2552, 0.4278, 0.8671, 0.2552, 0.4278, 0.8671, 0.08863, 0.434, 0.8966, 0.08863, 0.434, 0.8966, 0.08863, 0.434, 0.8966, 0.08863, 0.434, 0.8966, -0.08863, 0.434, 0.8966, -0.08863, 0.434, 0.8966, -0.08863, 0.434, 0.8966, -0.08863, 0.434, 0.8966, -0.2552, 0.4278, 0.8671, -0.2552, 0.4278, 0.8671, -0.2552, 0.4278, 0.8671, -0.2552, 0.4278, 0.8671, -0.4151, 0.4151, 0.8096, -0.4151, 0.4151, 0.8096, -0.4151, 0.4151, 0.8096, -0.4151, 0.4151, 0.8096, 0.4278, 0.2552, 0.8671, 0.4278, 0.2552, 0.8671, 0.4278, 0.2552, 0.8671, 0.4278, 0.2552, 0.8671, 0.2567, 0.2567, 0.9318, 0.2567, 0.2567, 0.9318, 0.2567, 0.2567, 0.9318, 0.2567, 0.2567, 0.9318, 0.08652, 0.2564, 0.9627, 0.08652, 0.2564, 0.9627, 0.08652, 0.2564, 0.9627, 0.08652, 0.2564, 0.9627, -0.08652, 0.2564, 0.9627, -0.08652, 0.2564, 0.9627, -0.08652, 0.2564, 0.9627, -0.08652, 0.2564, 0.9627, -0.2567, 0.2567, 0.9318, -0.2567, 0.2567, 0.9318, -0.2567, 0.2567, 0.9318, -0.2567, 0.2567, 0.9318, -0.4278, 0.2552, 0.8671, -0.4278, 0.2552, 0.8671, -0.4278, 0.2552, 0.8671, -0.4278, 0.2552, 0.8671, 0.434, 0.08863, 0.8966, 0.434, 0.08863, 0.8966, 0.434, 0.08863, 0.8966, 0.434, 0.08863, 0.8966, 0.2564, 0.08652, 0.9627, 0.2564, 0.08652, 0.9627, 0.2564, 0.08652, 0.9627, 0.2564, 0.08652, 0.9627, 0.08484, 0.08485, 0.9928, 0.08484, 0.08485, 0.9928, 0.08484, 0.08485, 0.9928, 0.08484, 0.08485, 0.9928, -0.08484, 0.08485, 0.9928, -0.08484, 0.08485, 0.9928, -0.08484, 0.08485, 0.9928, -0.08484, 0.08485, 0.9928, -0.2564, 0.08652, 0.9627, -0.2564, 0.08652, 0.9627, -0.2564, 0.08652, 0.9627, -0.2564, 0.08652, 0.9627, -0.434, 0.08863, 0.8966, -0.434, 0.08863, 0.8966, -0.434, 0.08863, 0.8966, -0.434, 0.08863, 0.8966, 0.434, -0.08863, 0.8966, 0.434, -0.08863, 0.8966, 0.434, -0.08863, 0.8966, 0.434, -0.08863, 0.8966, 0.2564, -0.08652, 0.9627, 0.2564, -0.08652, 0.9627, 0.2564, -0.08652, 0.9627, 0.2564, -0.08652, 0.9627, 0.08484, -0.08485, 0.9928, 0.08484, -0.08485, 0.9928, 0.08484, -0.08485, 0.9928, 0.08484, -0.08485, 0.9928, -0.08484, -0.08485, 0.9928, -0.08484, -0.08485, 0.9928, -0.08484, -0.08485, 0.9928, -0.08484, -0.08485, 0.9928, -0.2564, -0.08652, 0.9627, -0.2564, -0.08652, 0.9627, -0.2564, -0.08652, 0.9627, -0.2564, -0.08652, 0.9627, -0.434, -0.08863, 0.8966, -0.434, -0.08863, 0.8966, -0.434, -0.08863, 0.8966, -0.434, -0.08863, 0.8966, 0.4278, -0.2552, 0.8671, 0.4278, -0.2552, 0.8671, 0.4278, -0.2552, 0.8671, 0.4278, -0.2552, 0.8671, 0.2567, -0.2567, 0.9318, 0.2567, -0.2567, 0.9318, 0.2567, -0.2567, 0.9318, 0.2567, -0.2567, 0.9318, 0.08652, -0.2564, 0.9627, 0.08652, -0.2564, 0.9627, 0.08652, -0.2564, 0.9627, 0.08652, -0.2564, 0.9627, -0.08652, -0.2564, 0.9627, -0.08652, -0.2564, 0.9627, -0.08652, -0.2564, 0.9627, -0.08652, -0.2564, 0.9627, -0.2567, -0.2567, 0.9318, -0.2567, -0.2567, 0.9318, -0.2567, -0.2567, 0.9318, -0.2567, -0.2567, 0.9318, -0.4278, -0.2552, 0.8671, -0.4278, -0.2552, 0.8671, -0.4278, -0.2552, 0.8671, -0.4278, -0.2552, 0.8671, 0.4151, -0.4151, 0.8096, 0.4151, -0.4151, 0.8096, 0.4151, -0.4151, 0.8096, 0.4151, -0.4151, 0.8096, 0.2552, -0.4278, 0.8671, 0.2552, -0.4278, 0.8671, 0.2552, -0.4278, 0.8671, 0.2552, -0.4278, 0.8671, 0.08863, -0.434, 0.8966, 0.08863, -0.434, 0.8966, 0.08863, -0.434, 0.8966, 0.08863, -0.434, 0.8966, -0.08863, -0.434, 0.8966, -0.08863, -0.434, 0.8966, -0.08863, -0.434, 0.8966, -0.08863, -0.434, 0.8966, -0.2552, -0.4278, 0.8671, -0.2552, -0.4278, 0.8671, -0.2552, -0.4278, 0.8671, -0.2552, -0.4278, 0.8671, -0.4151, -0.4151, 0.8096, -0.4151, -0.4151, 0.8096, -0.4151, -0.4151, 0.8096, -0.4151, -0.4151, 0.8096, 0.5325, 0.5325, 0.6579, 0.5325, 0.5325, 0.6579, 0.5325, 0.5325, 0.6579, 0.5325, 0.5325, 0.6579, 0.4007, 0.5734, 0.7146, 0.4007, 0.5734, 0.7146, 0.4007, 0.5734, 0.7146, 0.4007, 0.5734, 0.7146, 0.2532, 0.6011, 0.758, 0.2532, 0.6011, 0.758, 0.2532, 0.6011, 0.758, 0.2532, 0.6011, 0.758, 0.09013, 0.6161, 0.7825, 0.09013, 0.6161, 0.7825, 0.09013, 0.6161, 0.7825, 0.09013, 0.6161, 0.7825, -0.09013, 0.6161, 0.7825, -0.09013, 0.6161, 0.7825, -0.09013, 0.6161, 0.7825, -0.09013, 0.6161, 0.7825, -0.2532, 0.6011, 0.758, -0.2532, 0.6011, 0.758, -0.2532, 0.6011, 0.758, -0.2532, 0.6011, 0.758, -0.4007, 0.5734, 0.7146, -0.4007, 0.5734, 0.7146, -0.4007, 0.5734, 0.7146, -0.4007, 0.5734, 0.7146, -0.5325, 0.5325, 0.6579, -0.5325, 0.5325, 0.6579, -0.5325, 0.5325, 0.6579, -0.5325, 0.5325, 0.6579, -0.5734, 0.4007, 0.7146, -0.5734, 0.4007, 0.7146, -0.5734, 0.4007, 0.7146, -0.5734, 0.4007, 0.7146, -0.6011, 0.2532, 0.758, -0.6011, 0.2532, 0.758, -0.6011, 0.2532, 0.758, -0.6011, 0.2532, 0.758, -0.6161, 0.09014, 0.7825, -0.6161, 0.09014, 0.7825, -0.6161, 0.09014, 0.7825, -0.6161, 0.09014, 0.7825, -0.6161, -0.09013, 0.7825, -0.6161, -0.09013, 0.7825, -0.6161, -0.09013, 0.7825, -0.6161, -0.09013, 0.7825, -0.6011, -0.2532, 0.758, -0.6011, -0.2532, 0.758, -0.6011, -0.2532, 0.758, -0.6011, -0.2532, 0.758, -0.5734, -0.4007, 0.7146, -0.5734, -0.4007, 0.7146, -0.5734, -0.4007, 0.7146, -0.5734, -0.4007, 0.7146, -0.5325, -0.5325, 0.6579, -0.5325, -0.5325, 0.6579, -0.5325, -0.5325, 0.6579, -0.5325, -0.5325, 0.6579, -0.4007, -0.5734, 0.7146, -0.4007, -0.5734, 0.7146, -0.4007, -0.5734, 0.7146, -0.4007, -0.5734, 0.7146, -0.2532, -0.6011, 0.758, -0.2532, -0.6011, 0.758, -0.2532, -0.6011, 0.758, -0.2532, -0.6011, 0.758, -0.09013, -0.6161, 0.7825, -0.09013, -0.6161, 0.7825, -0.09013, -0.6161, 0.7825, -0.09013, -0.6161, 0.7825, 0.09013, -0.6161, 0.7825, 0.09013, -0.6161, 0.7825, 0.09013, -0.6161, 0.7825, 0.09013, -0.6161, 0.7825, 0.2532, -0.6011, 0.758, 0.2532, -0.6011, 0.758, 0.2532, -0.6011, 0.758, 0.2532, -0.6011, 0.758, 0.4007, -0.5734, 0.7146, 0.4007, -0.5734, 0.7146, 0.4007, -0.5734, 0.7146, 0.4007, -0.5734, 0.7146, 0.5325, -0.5325, 0.6579, 0.5325, -0.5325, 0.6579, 0.5325, -0.5325, 0.6579, 0.5325, -0.5325, 0.6579, 0.5734, -0.4007, 0.7146, 0.5734, -0.4007, 0.7146, 0.5734, -0.4007, 0.7146, 0.5734, -0.4007, 0.7146, 0.6011, -0.2532, 0.758, 0.6011, -0.2532, 0.758, 0.6011, -0.2532, 0.758, 0.6011, -0.2532, 0.758, 0.6161, -0.09013, 0.7825, 0.6161, -0.09013, 0.7825, 0.6161, -0.09013, 0.7825, 0.6161, -0.09013, 0.7825, 0.6161, 0.09013, 0.7825, 0.6161, 0.09013, 0.7825, 0.6161, 0.09013, 0.7825, 0.6161, 0.09013, 0.7825, 0.6011, 0.2532, 0.758, 0.6011, 0.2532, 0.758, 0.6011, 0.2532, 0.758, 0.6011, 0.2532, 0.758, 0.5734, 0.4007, 0.7146, 0.5734, 0.4007, 0.7146, 0.5734, 0.4007, 0.7146, 0.5734, 0.4007, 0.7146])] * 3)])

# ---- objects
ob_sphere_002 = bpy.data.objects.new('sphere.002', me_cube_084)
ob_sphere_2 = bpy.data.objects.new('sphere_2', None)

# ---- transforms, parenting, visibility, modifiers, constraints
ob_sphere_002.parent = ob_sphere_2
ob_sphere_002.location = (0.0, 0.0, -0.1605)
ob_sphere_002.rotation_euler = (-1.629e-07, 0.0, 0.0)
ob_sphere_002.color = (0.8, 0.8, 0.8, 1.0)
ob_sphere_2.location = (0.0, 0.0, 0.0)
ob_sphere_2.empty_display_size = 0.5

# ---- collection membership
scene.collection.objects.link(ob_sphere_002)
scene.collection.objects.link(ob_sphere_2)

# ---- scene / render settings (as saved in the file)
scene.frame_start = 1; scene.frame_end = 250; scene.frame_set(1)
scene.render.engine = 'BLENDER_EEVEE_NEXT'
scene.render.fps = 30
scene.render.bake_bias = 0.0
scene.render.bake_samples = 0
scene.cycles.sampling_pattern = 'TABULATED_SOBOL'
scene.eevee.use_volume_custom_range = False
bpy.context.view_layer.update()

# ---- added for rendering (the .blend has no active camera and no usable light): camera, sun + grey world if the file has none
cam_auto = bpy.data.cameras.new('AutoCamera')
cam_auto.lens = 50.0
cam_auto.sensor_width = 36.0
cam_auto.clip_end = 1000.0
ob_auto_camera = bpy.data.objects.new('AutoCamera', cam_auto)
scene.collection.objects.link(ob_auto_camera)
ob_auto_camera.location = (2.69068, -3.22881, 2.99205)
ob_auto_camera.rotation_euler = (1.09748, -7.21219e-08, 0.694738)
scene.camera = ob_auto_camera
light_auto_sun = bpy.data.lights.new('AutoSun', 'SUN')
light_auto_sun.energy = 3.0
light_auto_sun.angle = 0.0523599
ob_auto_sun = bpy.data.objects.new('AutoSun', light_auto_sun)
scene.collection.objects.link(ob_auto_sun)
ob_auto_sun.rotation_euler = (0.872665, 0.174533, 0.523599)
if scene.world is None:
    world_auto = bpy.data.worlds.new('AutoWorld')
    world_auto.color = (0.3, 0.3, 0.3)
    scene.world = world_auto
bpy.context.view_layer.update()
